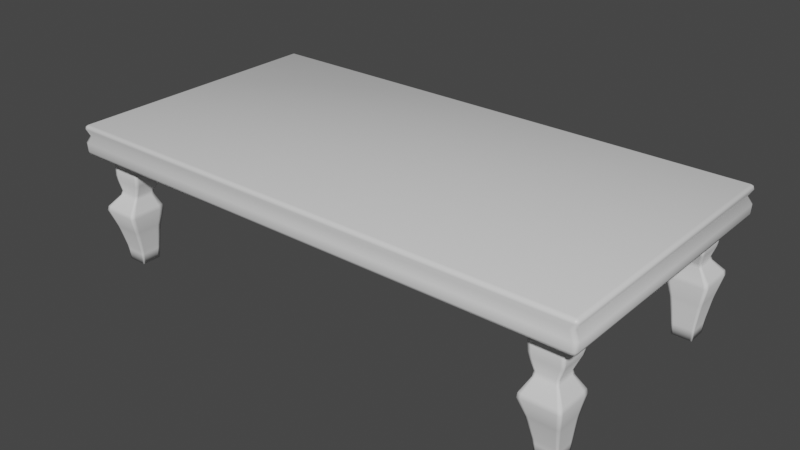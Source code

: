 # Source: stolikSmol.blend  (saved by Blender 2.91.10; exported with 4.5.12 LTS)
import bpy
from mathutils import Matrix  # noqa: F401  (used for matrix-valued properties, if any)

bpy.ops.wm.read_factory_settings(use_empty=True)
scene = bpy.context.scene
scene.name = 'Scene'

# ---- collections
col_collection = bpy.data.collections.new('Collection'); scene.collection.children.link(col_collection)

# ---- materials (node trees are filled in below, after node groups)
mat_material = bpy.data.materials.new('Material')
mat_material.alpha_threshold = 0.0
mat_material.use_transparent_shadow = False
mat_material.line_color = (0.0, 0.0, 0.0, 1.0)

# ---- material node trees
mat_material.use_nodes = True; mat_material.node_tree.nodes.clear()
_N = mat_material.node_tree.nodes; _L = mat_material.node_tree.links
n0 = _N.new('ShaderNodeOutputMaterial'); n0.name = 'Material Output'; n0.location = (300, 300)
n1 = _N.new('ShaderNodeBsdfPrincipled'); n1.name = 'Principled BSDF'; n1.location = (10, 300)
n1.distribution = 'GGX'
n1.subsurface_method = 'BURLEY'
n1.inputs[2].default_value = 0.4
n1.inputs[3].default_value = 1.45
n1.inputs[27].default_value = (0.0, 0.0, 0.0, 1.0)
n1.inputs[28].default_value = 1.0
_L.new(n1.outputs[0], n0.inputs[0])
n0.is_active_output = True

# ---- world
world_world = bpy.data.worlds.new('World'); scene.world = world_world
world_world.use_nodes = True; world_world.node_tree.nodes.clear()
_N = world_world.node_tree.nodes; _L = world_world.node_tree.links
n0 = _N.new('ShaderNodeOutputWorld'); n0.name = 'World Output'; n0.location = (300, 300)
n1 = _N.new('ShaderNodeBackground'); n1.name = 'Background'; n1.location = (10, 300)
n1.inputs[0].default_value = (0.05088, 0.05088, 0.05088, 1.0)
_L.new(n1.outputs[0], n0.inputs[0])
n0.is_active_output = True
world_world.color = (0.05088, 0.05088, 0.05088)
world_world.use_sun_shadow = False
world_world.sun_shadow_jitter_overblur = 0.0

# ---- meshes
me_cube = bpy.data.meshes.new('Cube')
me_cube.from_pydata([(1.893, -0.9773, 0.9527), (1.874, -0.9852, 0.9527), (-1.901, -0.9581, 0.9527), (-1.893, -0.9773, 0.9527), (-1.874, -0.9852, 0.9527), (1.874, 0.9852, 0.9527), (1.893, 0.9773, 0.9527), (1.901, 0.9581, 0.9527), (1.902, 1.0, 0.9994), (1.902, 0.9725, 1.027), (1.929, 0.9725, 0.9994), (1.902, 0.9919, 1.019), (1.917, 0.9884, 1.015), (1.921, 0.9725, 1.019), (1.921, 0.9919, 0.9994), (1.902, 0.9725, 0.8113), (1.902, 1.0, 0.8389), (1.929, 0.9725, 0.8389), (1.902, 0.9919, 0.8194), (1.917, 0.9884, 0.823), (1.921, 0.9919, 0.8389), (1.921, 0.9725, 0.8194), (1.929, -0.9725, 0.9994), (1.902, -0.9725, 1.027), (1.902, -1.0, 0.9994), (1.921, -0.9725, 1.019), (1.917, -0.9884, 1.015), (1.902, -0.9919, 1.019), (1.921, -0.9919, 0.9994), (1.929, -0.9725, 0.8389), (1.902, -1.0, 0.8389), (1.902, -0.9725, 0.8113), (1.921, -0.9919, 0.8389), (1.917, -0.9884, 0.823), (1.902, -0.9919, 0.8194), (1.921, -0.9725, 0.8194), (-1.902, 1.0, 0.9994), (-1.929, 0.9725, 0.9994), (-1.902, 0.9725, 1.027), (-1.921, 0.9919, 0.9994), (-1.917, 0.9884, 1.015), (-1.921, 0.9725, 1.019), (-1.902, 0.9919, 1.019), (-1.929, 0.9725, 0.8389), (-1.902, 1.0, 0.8389), (-1.902, 0.9725, 0.8113), (-1.921, 0.9919, 0.8389), (-1.917, 0.9884, 0.823), (-1.902, 0.9919, 0.8194), (-1.921, 0.9725, 0.8194), (-1.929, -0.9725, 0.9994), (-1.902, -1.0, 0.9994), (-1.902, -0.9725, 1.027), (-1.921, -0.9919, 0.9994), (-1.917, -0.9884, 1.015), (-1.902, -0.9919, 1.019), (-1.921, -0.9725, 1.019), (-1.902, -0.9725, 0.8113), (-1.902, -1.0, 0.8389), (-1.929, -0.9725, 0.8389), (-1.902, -0.9919, 0.8194), (-1.917, -0.9884, 0.823), (-1.921, -0.9919, 0.8389), (-1.921, -0.9725, 0.8194), (1.901, -0.9581, 0.9527), (-1.874, 0.9852, 0.9527), (-1.893, 0.9773, 0.9527), (-1.901, 0.9581, 0.9527), (1.924, 0.9932, 0.8997), (1.932, -0.9737, 0.8997), (-1.932, 0.9737, 0.8997), (-1.904, -1.001, 0.8997), (-1.924, 0.9932, 0.8997), (1.904, 1.001, 0.8997), (1.924, -0.9932, 0.8997), (1.932, 0.9737, 0.8997), (-1.924, -0.9932, 0.8997), (-1.932, -0.9737, 0.8997), (1.904, -1.001, 0.8997), (-1.904, 1.001, 0.8997)], [], [(45, 15, 31, 57), (2, 50, 37, 67), (79, 65, 5, 73), (1, 24, 51, 4), (9, 38, 52, 23), (7, 10, 22, 64), (8, 11, 12, 14), (9, 13, 12, 11), (10, 14, 12, 13), (15, 18, 19, 21), (16, 20, 19, 18), (17, 21, 19, 20), (22, 25, 26, 28), (23, 27, 26, 25), (24, 28, 26, 27), (29, 32, 33, 35), (30, 34, 33, 32), (31, 35, 33, 34), (36, 39, 40, 42), (37, 41, 40, 39), (38, 42, 40, 41), (43, 46, 47, 49), (44, 48, 47, 46), (45, 49, 47, 48), (50, 53, 54, 56), (51, 55, 54, 53), (52, 56, 54, 55), (57, 60, 61, 63), (58, 62, 61, 60), (59, 63, 61, 62), (45, 57, 63, 49), (49, 63, 59, 43), (15, 45, 48, 18), (18, 48, 44, 16), (75, 17, 20, 68), (68, 20, 16, 73), (4, 51, 53, 3), (3, 53, 50, 2), (78, 30, 32, 74), (74, 32, 29, 69), (79, 44, 46, 72), (72, 46, 43, 70), (23, 52, 55, 27), (27, 55, 51, 24), (9, 23, 25, 13), (13, 25, 22, 10), (57, 31, 34, 60), (60, 34, 30, 58), (52, 38, 41, 56), (56, 41, 37, 50), (38, 9, 11, 42), (42, 11, 8, 36), (31, 15, 21, 35), (35, 21, 17, 29), (65, 36, 8, 5), (39, 66, 67, 37), (36, 65, 66, 39), (28, 0, 64, 22), (24, 1, 0, 28), (76, 3, 2, 77), (71, 4, 3, 76), (14, 6, 5, 8), (10, 7, 6, 14), (75, 7, 64, 69), (78, 1, 4, 71), (77, 2, 67, 70), (59, 77, 70, 43), (30, 78, 71, 58), (17, 75, 69, 29), (58, 71, 76, 62), (62, 76, 77, 59), (66, 72, 70, 67), (65, 79, 72, 66), (0, 74, 69, 64), (1, 78, 74, 0), (6, 68, 73, 5), (7, 75, 68, 6), (44, 79, 73, 16)])
me_cube.polygons.foreach_set('use_smooth', [True] * 78)
_uv = me_cube.uv_layers.new(name='UVMap')
_uv.uv.foreach_set('vector', [0.7984, 0.8169, 0.0001673, 0.8169, 0.0001673, 0.4087, 0.7984, 0.4087, 0.8291, 0.988, 0.8161, 0.9863, 0.8128, 0.5879, 0.8251, 0.5865, 0.8375, 0.5795, 0.8251, 0.5761, 0.8322, 0.01336, 0.8447, 0.009035, 0.8968, 0.5636, 0.8852, 0.5662, 0.8918, 0.0001673, 0.902, 0.006075, 0.0001673, 0.0001673, 0.7984, 0.0001674, 0.7984, 0.4084, 0.0001673, 0.4084, 0.9012, 0.9719, 0.8905, 0.9749, 0.8847, 0.575, 0.8967, 0.5739, 0.8197, 0.01082, 0.8133, 0.01134, 0.8142, 0.006624, 0.8186, 0.005872, 0.8052, 0.009145, 0.8109, 0.002455, 0.8142, 0.006624, 0.8133, 0.01134, 0.8178, 0.0001684, 0.8186, 0.005872, 0.8142, 0.006624, 0.8109, 0.002455, 0.8708, 0.01037, 0.8632, 0.01217, 0.8624, 0.007538, 0.8658, 0.003868, 0.8568, 0.01161, 0.8581, 0.006407, 0.8624, 0.007538, 0.8632, 0.01217, 0.8598, 0.001086, 0.8658, 0.003868, 0.8624, 0.007538, 0.8581, 0.006407, 0.8847, 0.575, 0.8788, 0.5745, 0.8808, 0.5704, 0.8847, 0.5706, 0.8712, 0.5703, 0.8792, 0.5663, 0.8808, 0.5704, 0.8788, 0.5745, 0.8852, 0.5662, 0.8847, 0.5706, 0.8808, 0.5704, 0.8792, 0.5663, 0.9215, 0.5751, 0.9211, 0.5703, 0.9252, 0.5701, 0.9275, 0.5742, 0.9207, 0.5655, 0.9269, 0.5658, 0.9252, 0.5701, 0.9211, 0.5703, 0.9349, 0.5697, 0.9275, 0.5742, 0.9252, 0.5701, 0.9269, 0.5658, 0.8134, 0.5787, 0.8128, 0.5832, 0.8087, 0.5831, 0.8071, 0.5788, 0.8128, 0.5879, 0.8066, 0.5873, 0.8087, 0.5831, 0.8128, 0.5832, 0.7988, 0.5828, 0.8071, 0.5788, 0.8087, 0.5831, 0.8066, 0.5873, 0.8502, 0.5877, 0.8498, 0.5828, 0.8541, 0.5825, 0.8564, 0.5867, 0.8494, 0.5779, 0.8558, 0.5781, 0.8541, 0.5825, 0.8498, 0.5828, 0.864, 0.5821, 0.8564, 0.5867, 0.8541, 0.5825, 0.8558, 0.5781, 0.8161, 0.9863, 0.8151, 0.991, 0.8113, 0.9903, 0.8104, 0.9862, 0.8142, 0.9962, 0.8083, 0.9937, 0.8113, 0.9903, 0.8151, 0.991, 0.8041, 0.988, 0.8104, 0.9862, 0.8113, 0.9903, 0.8083, 0.9937, 0.8708, 0.9863, 0.8668, 0.9925, 0.8634, 0.9892, 0.8641, 0.9847, 0.8611, 0.9958, 0.8592, 0.9903, 0.8634, 0.9892, 0.8668, 0.9925, 0.8582, 0.985, 0.8641, 0.9847, 0.8634, 0.9892, 0.8592, 0.9903, 0.864, 0.5821, 0.8708, 0.9863, 0.8641, 0.9847, 0.8564, 0.5867, 0.8564, 0.5867, 0.8641, 0.9847, 0.8582, 0.985, 0.8502, 0.5877, 0.8708, 0.01037, 0.864, 0.5821, 0.8558, 0.5781, 0.8632, 0.01217, 0.8632, 0.01217, 0.8558, 0.5781, 0.8494, 0.5779, 0.8568, 0.01161, 0.845, 0.0001673, 0.8598, 0.001086, 0.8581, 0.006407, 0.8452, 0.00484, 0.8452, 0.00484, 0.8581, 0.006407, 0.8568, 0.01161, 0.8447, 0.009035, 0.8287, 0.9998, 0.8142, 0.9962, 0.8151, 0.991, 0.8289, 0.9941, 0.8289, 0.9941, 0.8151, 0.991, 0.8161, 0.9863, 0.8291, 0.988, 0.9091, 0.567, 0.9207, 0.5655, 0.9211, 0.5703, 0.9095, 0.5709, 0.9095, 0.5709, 0.9211, 0.5703, 0.9215, 0.5751, 0.9093, 0.5748, 0.8375, 0.5795, 0.8494, 0.5779, 0.8498, 0.5828, 0.8379, 0.5834, 0.8379, 0.5834, 0.8498, 0.5828, 0.8502, 0.5877, 0.8376, 0.5874, 0.8712, 0.5703, 0.8711, 0.0002627, 0.8814, 0.0002029, 0.8792, 0.5663, 0.8792, 0.5663, 0.8814, 0.0002029, 0.8918, 0.0001673, 0.8852, 0.5662, 0.8761, 0.9751, 0.8712, 0.5703, 0.8788, 0.5745, 0.8832, 0.975, 0.8832, 0.975, 0.8788, 0.5745, 0.8847, 0.575, 0.8905, 0.9749, 0.9419, 0.001577, 0.9349, 0.5697, 0.9269, 0.5658, 0.932, 0.001515, 0.932, 0.001515, 0.9269, 0.5658, 0.9207, 0.5655, 0.9217, 0.001455, 0.8041, 0.988, 0.7988, 0.5828, 0.8066, 0.5873, 0.8104, 0.9862, 0.8104, 0.9862, 0.8066, 0.5873, 0.8128, 0.5879, 0.8161, 0.9863, 0.7988, 0.5828, 0.8052, 0.009145, 0.8133, 0.01134, 0.8071, 0.5788, 0.8071, 0.5788, 0.8133, 0.01134, 0.8197, 0.01082, 0.8134, 0.5787, 0.9349, 0.5697, 0.9419, 0.9744, 0.9346, 0.9745, 0.9275, 0.5742, 0.9275, 0.5742, 0.9346, 0.9745, 0.9274, 0.9747, 0.9215, 0.5751, 0.8251, 0.5761, 0.8134, 0.5787, 0.8197, 0.01082, 0.8322, 0.01336, 0.8128, 0.5832, 0.825, 0.5811, 0.8251, 0.5865, 0.8128, 0.5879, 0.8134, 0.5787, 0.8251, 0.5761, 0.825, 0.5811, 0.8128, 0.5832, 0.8847, 0.5706, 0.8967, 0.5686, 0.8967, 0.5739, 0.8847, 0.575, 0.8852, 0.5662, 0.8968, 0.5636, 0.8967, 0.5686, 0.8847, 0.5706, 0.8451, 0.9919, 0.8289, 0.9941, 0.8291, 0.988, 0.8444, 0.9872, 0.845, 0.997, 0.8287, 0.9998, 0.8289, 0.9941, 0.8451, 0.9919, 0.8186, 0.005872, 0.8318, 0.008178, 0.8322, 0.01336, 0.8197, 0.01082, 0.8178, 0.0001684, 0.8318, 0.002724, 0.8318, 0.008178, 0.8186, 0.005872, 0.9145, 0.9751, 0.9012, 0.9719, 0.8967, 0.5739, 0.9093, 0.5748, 0.9091, 0.567, 0.8968, 0.5636, 0.902, 0.006075, 0.9115, 0.0009589, 0.8444, 0.9872, 0.8291, 0.988, 0.8251, 0.5865, 0.8376, 0.5874, 0.8582, 0.985, 0.8444, 0.9872, 0.8376, 0.5874, 0.8502, 0.5877, 0.9207, 0.5655, 0.9091, 0.567, 0.9115, 0.0009589, 0.9217, 0.001455, 0.9274, 0.9747, 0.9145, 0.9751, 0.9093, 0.5748, 0.9215, 0.5751, 0.8611, 0.9958, 0.845, 0.997, 0.8451, 0.9919, 0.8592, 0.9903, 0.8592, 0.9903, 0.8451, 0.9919, 0.8444, 0.9872, 0.8582, 0.985, 0.825, 0.5811, 0.8379, 0.5834, 0.8376, 0.5874, 0.8251, 0.5865, 0.8251, 0.5761, 0.8375, 0.5795, 0.8379, 0.5834, 0.825, 0.5811, 0.8967, 0.5686, 0.9095, 0.5709, 0.9093, 0.5748, 0.8967, 0.5739, 0.8968, 0.5636, 0.9091, 0.567, 0.9095, 0.5709, 0.8967, 0.5686, 0.8318, 0.008178, 0.8452, 0.00484, 0.8447, 0.009035, 0.8322, 0.01336, 0.8318, 0.002724, 0.845, 0.0001673, 0.8452, 0.00484, 0.8318, 0.008178, 0.8494, 0.5779, 0.8375, 0.5795, 0.8447, 0.009035, 0.8568, 0.01161])
me_cube.materials.append(mat_material)
me_cube.use_remesh_preserve_volume = False
me_cube.use_remesh_preserve_attributes = False
me_cube.use_mirror_vertex_groups = False
me_cube.update()
me_cube_001 = bpy.data.meshes.new('Cube.001')
me_cube_001.from_pydata([(1.569, 0.6593, 0.8781), (1.569, 0.879, 0.8781), (1.789, 0.6593, 0.8781), (1.789, 0.879, 0.8781), (1.644, 0.7094, -0.001854), (1.644, 0.8512, -0.001854), (1.786, 0.7094, -0.001854), (1.786, 0.8512, -0.001854), (1.59, 0.6686, 0.6197), (1.583, 0.6594, 0.6518), (1.583, 0.8789, 0.6518), (1.59, 0.8767, 0.6196), (1.803, 0.6594, 0.6518), (1.798, 0.6686, 0.6197), (1.803, 0.8789, 0.6518), (1.798, 0.8767, 0.6196), (1.577, 0.6822, 0.4003), (1.58, 0.6861, 0.4304), (1.58, 0.9455, 0.4304), (1.577, 0.9518, 0.4003), (1.839, 0.6861, 0.4304), (1.846, 0.6822, 0.4003), (1.839, 0.9456, 0.4303), (1.846, 0.9518, 0.4003), (1.638, 0.7029, 0.07712), (1.634, 0.7011, 0.1102), (1.634, 0.8635, 0.1102), (1.638, 0.8578, 0.07712), (1.796, 0.7011, 0.1102), (1.792, 0.7029, 0.07712), (1.796, 0.8635, 0.1102), (1.792, 0.8578, 0.07712), (1.813, 0.6982, 0.2387), (1.819, 0.6961, 0.2713), (1.819, 0.9071, 0.2713), (1.813, 0.8972, 0.2387), (1.614, 0.8972, 0.2387), (1.608, 0.9071, 0.2713), (1.608, 0.6961, 0.2713), (1.614, 0.6982, 0.2387), (1.776, 0.7189, 0.5119), (1.77, 0.7153, 0.5412), (1.77, 0.8658, 0.5413), (1.775, 0.8755, 0.512), (1.619, 0.7189, 0.5119), (1.62, 0.7153, 0.5412), (1.62, 0.8658, 0.5413), (1.619, 0.8755, 0.512), (1.77, 0.879, 0.8781), (1.77, 0.6593, 0.8781), (1.774, 0.8512, -0.001854), (1.774, 0.7094, -0.001854), (1.781, 0.8767, 0.6196), (1.784, 0.8789, 0.6518), (1.781, 0.6686, 0.6197), (1.784, 0.6594, 0.6518), (1.823, 0.9518, 0.4003), (1.817, 0.9456, 0.4303), (1.823, 0.6822, 0.4003), (1.817, 0.6861, 0.4304), (1.779, 0.8578, 0.07712), (1.782, 0.8635, 0.1102), (1.779, 0.7029, 0.07712), (1.782, 0.7011, 0.1102), (1.796, 0.8972, 0.2387), (1.801, 0.9071, 0.2713), (1.796, 0.6982, 0.2387), (1.801, 0.6961, 0.2713), (1.762, 0.8755, 0.512), (1.757, 0.8658, 0.5413), (1.762, 0.7189, 0.5119), (1.757, 0.7153, 0.5412), (1.569, 0.8546, 0.8781), (1.789, 0.8546, 0.8781), (1.644, 0.8355, -0.001854), (1.786, 0.8355, -0.001854), (1.59, 0.8536, 0.6197), (1.583, 0.8545, 0.6518), (1.798, 0.8536, 0.6196), (1.803, 0.8545, 0.6518), (1.577, 0.9219, 0.4003), (1.58, 0.9167, 0.4304), (1.846, 0.9219, 0.4003), (1.839, 0.9167, 0.4303), (1.638, 0.8406, 0.07712), (1.634, 0.8454, 0.1102), (1.792, 0.8406, 0.07712), (1.796, 0.8454, 0.1102), (1.614, 0.8751, 0.2387), (1.608, 0.8837, 0.2713), (1.813, 0.8751, 0.2387), (1.819, 0.8837, 0.2713), (1.619, 0.8581, 0.5119), (1.62, 0.8491, 0.5413), (1.775, 0.8581, 0.512), (1.77, 0.8491, 0.5413), (1.774, 0.8355, -0.001854), (1.77, 0.8546, 0.8781), (1.589, 0.6593, 0.8781), (1.657, 0.8512, -0.001854), (1.609, 0.8767, 0.6196), (1.603, 0.6594, 0.6518), (1.601, 0.9518, 0.4003), (1.603, 0.6861, 0.4304), (1.652, 0.8578, 0.07712), (1.648, 0.7011, 0.1102), (1.632, 0.8972, 0.2387), (1.627, 0.6961, 0.2713), (1.633, 0.8755, 0.512), (1.633, 0.7153, 0.5412), (1.589, 0.879, 0.8781), (1.657, 0.7094, -0.001854), (1.603, 0.8789, 0.6518), (1.609, 0.6686, 0.6197), (1.603, 0.9455, 0.4304), (1.601, 0.6822, 0.4003), (1.648, 0.8635, 0.1102), (1.652, 0.7029, 0.07712), (1.627, 0.9071, 0.2713), (1.632, 0.6982, 0.2387), (1.633, 0.8658, 0.5413), (1.633, 0.7189, 0.5119), (1.657, 0.8355, -0.001854), (1.589, 0.8546, 0.8781), (1.789, 0.6873, 0.8781), (1.644, 0.7275, -0.001854), (1.59, 0.6952, 0.6197), (1.803, 0.6874, 0.6518), (1.577, 0.7167, 0.4003), (1.839, 0.7192, 0.4304), (1.638, 0.7226, 0.07712), (1.796, 0.7218, 0.1102), (1.614, 0.7236, 0.2387), (1.819, 0.723, 0.2713), (1.619, 0.7389, 0.5119), (1.77, 0.7345, 0.5412), (1.774, 0.7275, -0.001854), (1.77, 0.6873, 0.8781), (1.569, 0.6873, 0.8781), (1.786, 0.7275, -0.001854), (1.583, 0.6874, 0.6518), (1.798, 0.6952, 0.6197), (1.58, 0.7192, 0.4304), (1.846, 0.7167, 0.4003), (1.634, 0.7218, 0.1102), (1.792, 0.7226, 0.07712), (1.608, 0.723, 0.2713), (1.813, 0.7236, 0.2387), (1.62, 0.7345, 0.5412), (1.776, 0.7389, 0.5119), (1.657, 0.7275, -0.001854), (1.589, 0.6873, 0.8781), (-1.569, 0.6593, 0.8781), (-1.569, 0.879, 0.8781), (-1.789, 0.6593, 0.8781), (-1.789, 0.879, 0.8781), (-1.644, 0.7094, -0.001854), (-1.644, 0.8512, -0.001854), (-1.786, 0.7094, -0.001854), (-1.786, 0.8512, -0.001854), (-1.59, 0.6686, 0.6197), (-1.583, 0.6594, 0.6518), (-1.583, 0.8789, 0.6518), (-1.59, 0.8767, 0.6196), (-1.803, 0.6594, 0.6518), (-1.798, 0.6686, 0.6197), (-1.803, 0.8789, 0.6518), (-1.798, 0.8767, 0.6196), (-1.577, 0.6822, 0.4003), (-1.58, 0.6861, 0.4304), (-1.58, 0.9455, 0.4304), (-1.577, 0.9518, 0.4003), (-1.839, 0.6861, 0.4304), (-1.846, 0.6822, 0.4003), (-1.839, 0.9456, 0.4303), (-1.846, 0.9518, 0.4003), (-1.638, 0.7029, 0.07712), (-1.634, 0.7011, 0.1102), (-1.634, 0.8635, 0.1102), (-1.638, 0.8578, 0.07712), (-1.796, 0.7011, 0.1102), (-1.792, 0.7029, 0.07712), (-1.796, 0.8635, 0.1102), (-1.792, 0.8578, 0.07712), (-1.813, 0.6982, 0.2387), (-1.819, 0.6961, 0.2713), (-1.819, 0.9071, 0.2713), (-1.813, 0.8972, 0.2387), (-1.614, 0.8972, 0.2387), (-1.608, 0.9071, 0.2713), (-1.608, 0.6961, 0.2713), (-1.614, 0.6982, 0.2387), (-1.776, 0.7189, 0.5119), (-1.77, 0.7153, 0.5412), (-1.77, 0.8658, 0.5413), (-1.775, 0.8755, 0.512), (-1.619, 0.7189, 0.5119), (-1.62, 0.7153, 0.5412), (-1.62, 0.8658, 0.5413), (-1.619, 0.8755, 0.512), (-1.77, 0.879, 0.8781), (-1.77, 0.6593, 0.8781), (-1.774, 0.8512, -0.001854), (-1.774, 0.7094, -0.001854), (-1.781, 0.8767, 0.6196), (-1.784, 0.8789, 0.6518), (-1.781, 0.6686, 0.6197), (-1.784, 0.6594, 0.6518), (-1.823, 0.9518, 0.4003), (-1.817, 0.9456, 0.4303), (-1.823, 0.6822, 0.4003), (-1.817, 0.6861, 0.4304), (-1.779, 0.8578, 0.07712), (-1.782, 0.8635, 0.1102), (-1.779, 0.7029, 0.07712), (-1.782, 0.7011, 0.1102), (-1.796, 0.8972, 0.2387), (-1.801, 0.9071, 0.2713), (-1.796, 0.6982, 0.2387), (-1.801, 0.6961, 0.2713), (-1.762, 0.8755, 0.512), (-1.757, 0.8658, 0.5413), (-1.762, 0.7189, 0.5119), (-1.757, 0.7153, 0.5412), (-1.569, 0.8546, 0.8781), (-1.789, 0.8546, 0.8781), (-1.644, 0.8355, -0.001854), (-1.786, 0.8355, -0.001854), (-1.59, 0.8536, 0.6197), (-1.583, 0.8545, 0.6518), (-1.798, 0.8536, 0.6196), (-1.803, 0.8545, 0.6518), (-1.577, 0.9219, 0.4003), (-1.58, 0.9167, 0.4304), (-1.846, 0.9219, 0.4003), (-1.839, 0.9167, 0.4303), (-1.638, 0.8406, 0.07712), (-1.634, 0.8454, 0.1102), (-1.792, 0.8406, 0.07712), (-1.796, 0.8454, 0.1102), (-1.614, 0.8751, 0.2387), (-1.608, 0.8837, 0.2713), (-1.813, 0.8751, 0.2387), (-1.819, 0.8837, 0.2713), (-1.619, 0.8581, 0.5119), (-1.62, 0.8491, 0.5413), (-1.775, 0.8581, 0.512), (-1.77, 0.8491, 0.5413), (-1.774, 0.8355, -0.001854), (-1.77, 0.8546, 0.8781), (-1.589, 0.6593, 0.8781), (-1.657, 0.8512, -0.001854), (-1.609, 0.8767, 0.6196), (-1.603, 0.6594, 0.6518), (-1.601, 0.9518, 0.4003), (-1.603, 0.6861, 0.4304), (-1.652, 0.8578, 0.07712), (-1.648, 0.7011, 0.1102), (-1.632, 0.8972, 0.2387), (-1.627, 0.6961, 0.2713), (-1.633, 0.8755, 0.512), (-1.633, 0.7153, 0.5412), (-1.589, 0.879, 0.8781), (-1.657, 0.7094, -0.001854), (-1.603, 0.8789, 0.6518), (-1.609, 0.6686, 0.6197), (-1.603, 0.9455, 0.4304), (-1.601, 0.6822, 0.4003), (-1.648, 0.8635, 0.1102), (-1.652, 0.7029, 0.07712), (-1.627, 0.9071, 0.2713), (-1.632, 0.6982, 0.2387), (-1.633, 0.8658, 0.5413), (-1.633, 0.7189, 0.5119), (-1.657, 0.8355, -0.001854), (-1.589, 0.8546, 0.8781), (-1.789, 0.6873, 0.8781), (-1.644, 0.7275, -0.001854), (-1.59, 0.6952, 0.6197), (-1.803, 0.6874, 0.6518), (-1.577, 0.7167, 0.4003), (-1.839, 0.7192, 0.4304), (-1.638, 0.7226, 0.07712), (-1.796, 0.7218, 0.1102), (-1.614, 0.7236, 0.2387), (-1.819, 0.723, 0.2713), (-1.619, 0.7389, 0.5119), (-1.77, 0.7345, 0.5412), (-1.774, 0.7275, -0.001854), (-1.77, 0.6873, 0.8781), (-1.569, 0.6873, 0.8781), (-1.786, 0.7275, -0.001854), (-1.583, 0.6874, 0.6518), (-1.798, 0.6952, 0.6197), (-1.58, 0.7192, 0.4304), (-1.846, 0.7167, 0.4003), (-1.634, 0.7218, 0.1102), (-1.792, 0.7226, 0.07712), (-1.608, 0.723, 0.2713), (-1.813, 0.7236, 0.2387), (-1.62, 0.7345, 0.5412), (-1.776, 0.7389, 0.5119), (-1.657, 0.7275, -0.001854), (-1.589, 0.6873, 0.8781), (1.569, -0.6593, 0.8781), (1.569, -0.879, 0.8781), (1.789, -0.6593, 0.8781), (1.789, -0.879, 0.8781), (1.644, -0.7094, -0.001854), (1.644, -0.8512, -0.001854), (1.786, -0.7094, -0.001854), (1.786, -0.8512, -0.001854), (1.59, -0.6686, 0.6197), (1.583, -0.6594, 0.6518), (1.583, -0.8789, 0.6518), (1.59, -0.8767, 0.6196), (1.803, -0.6594, 0.6518), (1.798, -0.6686, 0.6197), (1.803, -0.8789, 0.6518), (1.798, -0.8767, 0.6196), (1.577, -0.6822, 0.4003), (1.58, -0.6861, 0.4304), (1.58, -0.9455, 0.4304), (1.577, -0.9518, 0.4003), (1.839, -0.6861, 0.4304), (1.846, -0.6822, 0.4003), (1.839, -0.9456, 0.4303), (1.846, -0.9518, 0.4003), (1.638, -0.7029, 0.07712), (1.634, -0.7011, 0.1102), (1.634, -0.8635, 0.1102), (1.638, -0.8578, 0.07712), (1.796, -0.7011, 0.1102), (1.792, -0.7029, 0.07712), (1.796, -0.8635, 0.1102), (1.792, -0.8578, 0.07712), (1.813, -0.6982, 0.2387), (1.819, -0.6961, 0.2713), (1.819, -0.9071, 0.2713), (1.813, -0.8972, 0.2387), (1.614, -0.8972, 0.2387), (1.608, -0.9071, 0.2713), (1.608, -0.6961, 0.2713), (1.614, -0.6982, 0.2387), (1.776, -0.7189, 0.5119), (1.77, -0.7153, 0.5412), (1.77, -0.8658, 0.5413), (1.775, -0.8755, 0.512), (1.619, -0.7189, 0.5119), (1.62, -0.7153, 0.5412), (1.62, -0.8658, 0.5413), (1.619, -0.8755, 0.512), (1.77, -0.879, 0.8781), (1.77, -0.6593, 0.8781), (1.774, -0.8512, -0.001854), (1.774, -0.7094, -0.001854), (1.781, -0.8767, 0.6196), (1.784, -0.8789, 0.6518), (1.781, -0.6686, 0.6197), (1.784, -0.6594, 0.6518), (1.823, -0.9518, 0.4003), (1.817, -0.9456, 0.4303), (1.823, -0.6822, 0.4003), (1.817, -0.6861, 0.4304), (1.779, -0.8578, 0.07712), (1.782, -0.8635, 0.1102), (1.779, -0.7029, 0.07712), (1.782, -0.7011, 0.1102), (1.796, -0.8972, 0.2387), (1.801, -0.9071, 0.2713), (1.796, -0.6982, 0.2387), (1.801, -0.6961, 0.2713), (1.762, -0.8755, 0.512), (1.757, -0.8658, 0.5413), (1.762, -0.7189, 0.5119), (1.757, -0.7153, 0.5412), (1.569, -0.8546, 0.8781), (1.789, -0.8546, 0.8781), (1.644, -0.8355, -0.001854), (1.786, -0.8355, -0.001854), (1.59, -0.8536, 0.6197), (1.583, -0.8545, 0.6518), (1.798, -0.8536, 0.6196), (1.803, -0.8545, 0.6518), (1.577, -0.9219, 0.4003), (1.58, -0.9167, 0.4304), (1.846, -0.9219, 0.4003), (1.839, -0.9167, 0.4303), (1.638, -0.8406, 0.07712), (1.634, -0.8454, 0.1102), (1.792, -0.8406, 0.07712), (1.796, -0.8454, 0.1102), (1.614, -0.8751, 0.2387), (1.608, -0.8837, 0.2713), (1.813, -0.8751, 0.2387), (1.819, -0.8837, 0.2713), (1.619, -0.8581, 0.5119), (1.62, -0.8491, 0.5413), (1.775, -0.8581, 0.512), (1.77, -0.8491, 0.5413), (1.774, -0.8355, -0.001854), (1.77, -0.8546, 0.8781), (1.589, -0.6593, 0.8781), (1.657, -0.8512, -0.001854), (1.609, -0.8767, 0.6196), (1.603, -0.6594, 0.6518), (1.601, -0.9518, 0.4003), (1.603, -0.6861, 0.4304), (1.652, -0.8578, 0.07712), (1.648, -0.7011, 0.1102), (1.632, -0.8972, 0.2387), (1.627, -0.6961, 0.2713), (1.633, -0.8755, 0.512), (1.633, -0.7153, 0.5412), (1.589, -0.879, 0.8781), (1.657, -0.7094, -0.001854), (1.603, -0.8789, 0.6518), (1.609, -0.6686, 0.6197), (1.603, -0.9455, 0.4304), (1.601, -0.6822, 0.4003), (1.648, -0.8635, 0.1102), (1.652, -0.7029, 0.07712), (1.627, -0.9071, 0.2713), (1.632, -0.6982, 0.2387), (1.633, -0.8658, 0.5413), (1.633, -0.7189, 0.5119), (1.657, -0.8355, -0.001854), (1.589, -0.8546, 0.8781), (1.789, -0.6873, 0.8781), (1.644, -0.7275, -0.001854), (1.59, -0.6952, 0.6197), (1.803, -0.6874, 0.6518), (1.577, -0.7167, 0.4003), (1.839, -0.7192, 0.4304), (1.638, -0.7226, 0.07712), (1.796, -0.7218, 0.1102), (1.614, -0.7236, 0.2387), (1.819, -0.723, 0.2713), (1.619, -0.7389, 0.5119), (1.77, -0.7345, 0.5412), (1.774, -0.7275, -0.001854), (1.77, -0.6873, 0.8781), (1.569, -0.6873, 0.8781), (1.786, -0.7275, -0.001854), (1.583, -0.6874, 0.6518), (1.798, -0.6952, 0.6197), (1.58, -0.7192, 0.4304), (1.846, -0.7167, 0.4003), (1.634, -0.7218, 0.1102), (1.792, -0.7226, 0.07712), (1.608, -0.723, 0.2713), (1.813, -0.7236, 0.2387), (1.62, -0.7345, 0.5412), (1.776, -0.7389, 0.5119), (1.657, -0.7275, -0.001854), (1.589, -0.6873, 0.8781), (-1.569, -0.6593, 0.8781), (-1.569, -0.879, 0.8781), (-1.789, -0.6593, 0.8781), (-1.789, -0.879, 0.8781), (-1.644, -0.7094, -0.001854), (-1.644, -0.8512, -0.001854), (-1.786, -0.7094, -0.001854), (-1.786, -0.8512, -0.001854), (-1.59, -0.6686, 0.6197), (-1.583, -0.6594, 0.6518), (-1.583, -0.8789, 0.6518), (-1.59, -0.8767, 0.6196), (-1.803, -0.6594, 0.6518), (-1.798, -0.6686, 0.6197), (-1.803, -0.8789, 0.6518), (-1.798, -0.8767, 0.6196), (-1.577, -0.6822, 0.4003), (-1.58, -0.6861, 0.4304), (-1.58, -0.9455, 0.4304), (-1.577, -0.9518, 0.4003), (-1.839, -0.6861, 0.4304), (-1.846, -0.6822, 0.4003), (-1.839, -0.9456, 0.4303), (-1.846, -0.9518, 0.4003), (-1.638, -0.7029, 0.07712), (-1.634, -0.7011, 0.1102), (-1.634, -0.8635, 0.1102), (-1.638, -0.8578, 0.07712), (-1.796, -0.7011, 0.1102), (-1.792, -0.7029, 0.07712), (-1.796, -0.8635, 0.1102), (-1.792, -0.8578, 0.07712), (-1.813, -0.6982, 0.2387), (-1.819, -0.6961, 0.2713), (-1.819, -0.9071, 0.2713), (-1.813, -0.8972, 0.2387), (-1.614, -0.8972, 0.2387), (-1.608, -0.9071, 0.2713), (-1.608, -0.6961, 0.2713), (-1.614, -0.6982, 0.2387), (-1.776, -0.7189, 0.5119), (-1.77, -0.7153, 0.5412), (-1.77, -0.8658, 0.5413), (-1.775, -0.8755, 0.512), (-1.619, -0.7189, 0.5119), (-1.62, -0.7153, 0.5412), (-1.62, -0.8658, 0.5413), (-1.619, -0.8755, 0.512), (-1.77, -0.879, 0.8781), (-1.77, -0.6593, 0.8781), (-1.774, -0.8512, -0.001854), (-1.774, -0.7094, -0.001854), (-1.781, -0.8767, 0.6196), (-1.784, -0.8789, 0.6518), (-1.781, -0.6686, 0.6197), (-1.784, -0.6594, 0.6518), (-1.823, -0.9518, 0.4003), (-1.817, -0.9456, 0.4303), (-1.823, -0.6822, 0.4003), (-1.817, -0.6861, 0.4304), (-1.779, -0.8578, 0.07712), (-1.782, -0.8635, 0.1102), (-1.779, -0.7029, 0.07712), (-1.782, -0.7011, 0.1102), (-1.796, -0.8972, 0.2387), (-1.801, -0.9071, 0.2713), (-1.796, -0.6982, 0.2387), (-1.801, -0.6961, 0.2713), (-1.762, -0.8755, 0.512), (-1.757, -0.8658, 0.5413), (-1.762, -0.7189, 0.5119), (-1.757, -0.7153, 0.5412), (-1.569, -0.8546, 0.8781), (-1.789, -0.8546, 0.8781), (-1.644, -0.8355, -0.001854), (-1.786, -0.8355, -0.001854), (-1.59, -0.8536, 0.6197), (-1.583, -0.8545, 0.6518), (-1.798, -0.8536, 0.6196), (-1.803, -0.8545, 0.6518), (-1.577, -0.9219, 0.4003), (-1.58, -0.9167, 0.4304), (-1.846, -0.9219, 0.4003), (-1.839, -0.9167, 0.4303), (-1.638, -0.8406, 0.07712), (-1.634, -0.8454, 0.1102), (-1.792, -0.8406, 0.07712), (-1.796, -0.8454, 0.1102), (-1.614, -0.8751, 0.2387), (-1.608, -0.8837, 0.2713), (-1.813, -0.8751, 0.2387), (-1.819, -0.8837, 0.2713), (-1.619, -0.8581, 0.5119), (-1.62, -0.8491, 0.5413), (-1.775, -0.8581, 0.512), (-1.77, -0.8491, 0.5413), (-1.774, -0.8355, -0.001854), (-1.77, -0.8546, 0.8781), (-1.589, -0.6593, 0.8781), (-1.657, -0.8512, -0.001854), (-1.609, -0.8767, 0.6196), (-1.603, -0.6594, 0.6518), (-1.601, -0.9518, 0.4003), (-1.603, -0.6861, 0.4304), (-1.652, -0.8578, 0.07712), (-1.648, -0.7011, 0.1102), (-1.632, -0.8972, 0.2387), (-1.627, -0.6961, 0.2713), (-1.633, -0.8755, 0.512), (-1.633, -0.7153, 0.5412), (-1.589, -0.879, 0.8781), (-1.657, -0.7094, -0.001854), (-1.603, -0.8789, 0.6518), (-1.609, -0.6686, 0.6197), (-1.603, -0.9455, 0.4304), (-1.601, -0.6822, 0.4003), (-1.648, -0.8635, 0.1102), (-1.652, -0.7029, 0.07712), (-1.627, -0.9071, 0.2713), (-1.632, -0.6982, 0.2387), (-1.633, -0.8658, 0.5413), (-1.633, -0.7189, 0.5119), (-1.657, -0.8355, -0.001854), (-1.589, -0.8546, 0.8781), (-1.789, -0.6873, 0.8781), (-1.644, -0.7275, -0.001854), (-1.59, -0.6952, 0.6197), (-1.803, -0.6874, 0.6518), (-1.577, -0.7167, 0.4003), (-1.839, -0.7192, 0.4304), (-1.638, -0.7226, 0.07712), (-1.796, -0.7218, 0.1102), (-1.614, -0.7236, 0.2387), (-1.819, -0.723, 0.2713), (-1.619, -0.7389, 0.5119), (-1.77, -0.7345, 0.5412), (-1.774, -0.7275, -0.001854), (-1.77, -0.6873, 0.8781), (-1.569, -0.6873, 0.8781), (-1.786, -0.7275, -0.001854), (-1.583, -0.6874, 0.6518), (-1.798, -0.6952, 0.6197), (-1.58, -0.7192, 0.4304), (-1.846, -0.7167, 0.4003), (-1.634, -0.7218, 0.1102), (-1.792, -0.7226, 0.07712), (-1.608, -0.723, 0.2713), (-1.813, -0.7236, 0.2387), (-1.62, -0.7345, 0.5412), (-1.776, -0.7389, 0.5119), (-1.657, -0.7275, -0.001854), (-1.589, -0.6873, 0.8781)], [], [(101, 98, 0, 9), (52, 15, 42, 69), (80, 19, 37, 89), (113, 8, 45, 109), (84, 27, 5, 74), (151, 138, 0, 98), (92, 47, 18, 81), (143, 21, 33, 133), (115, 16, 38, 107), (88, 36, 26, 85), (60, 31, 7, 50), (117, 24, 4, 111), (145, 29, 6, 139), (136, 139, 6, 51), (64, 35, 30, 61), (147, 32, 28, 131), (119, 39, 25, 105), (68, 43, 22, 57), (56, 23, 34, 65), (121, 44, 17, 103), (149, 40, 20, 129), (77, 72, 1, 10), (141, 13, 41, 135), (53, 48, 3, 14), (127, 124, 2, 12), (126, 8, 9, 140), (100, 11, 10, 112), (78, 15, 14, 79), (54, 13, 12, 55), (128, 16, 17, 142), (102, 19, 18, 114), (82, 23, 22, 83), (58, 21, 20, 59), (130, 24, 25, 144), (104, 27, 26, 116), (86, 31, 30, 87), (62, 29, 28, 63), (106, 36, 37, 118), (66, 32, 33, 67), (132, 39, 38, 146), (90, 35, 34, 91), (134, 44, 45, 148), (108, 47, 46, 120), (70, 40, 41, 71), (94, 43, 42, 95), (76, 11, 46, 93), (121, 70, 71, 109), (43, 68, 69, 42), (119, 66, 67, 107), (35, 64, 65, 34), (117, 62, 63, 105), (31, 60, 61, 30), (115, 58, 59, 103), (23, 56, 57, 22), (113, 54, 55, 101), (15, 52, 53, 14), (112, 110, 48, 53), (40, 70, 59, 20), (102, 56, 65, 118), (108, 68, 57, 114), (32, 66, 63, 28), (106, 64, 61, 116), (150, 136, 51, 111), (29, 62, 51, 6), (104, 60, 50, 99), (21, 58, 67, 33), (124, 137, 49, 2), (13, 54, 71, 41), (100, 52, 69, 120), (12, 2, 49, 55), (3, 48, 97, 73), (99, 50, 96, 122), (126, 76, 93, 148), (149, 94, 95, 135), (47, 92, 93, 46), (147, 90, 91, 133), (36, 88, 89, 37), (145, 86, 87, 131), (27, 84, 85, 26), (143, 82, 83, 129), (19, 80, 81, 18), (141, 78, 79, 127), (11, 76, 77, 10), (14, 3, 73, 79), (15, 78, 95, 42), (140, 138, 72, 77), (43, 94, 83, 22), (35, 90, 87, 30), (50, 7, 75, 96), (31, 86, 75, 7), (132, 88, 85, 144), (23, 82, 91, 34), (134, 92, 81, 142), (110, 1, 72, 123), (130, 84, 74, 125), (128, 80, 89, 146), (48, 110, 123, 97), (5, 99, 122, 74), (11, 100, 120, 46), (27, 104, 99, 5), (125, 150, 111, 4), (36, 106, 116, 26), (47, 108, 114, 18), (19, 102, 118, 37), (10, 1, 110, 112), (8, 113, 101, 9), (16, 115, 103, 17), (24, 117, 105, 25), (39, 119, 107, 38), (44, 121, 109, 45), (68, 108, 120, 69), (64, 106, 118, 65), (60, 104, 116, 61), (56, 102, 114, 57), (52, 100, 112, 53), (70, 121, 103, 59), (66, 119, 105, 63), (62, 117, 111, 51), (58, 115, 107, 67), (137, 151, 98, 49), (54, 113, 109, 71), (55, 49, 98, 101), (97, 123, 151, 137), (74, 122, 150, 125), (16, 128, 146, 38), (24, 130, 125, 4), (44, 134, 142, 17), (39, 132, 144, 25), (9, 0, 138, 140), (13, 141, 127, 12), (21, 143, 129, 20), (29, 145, 131, 28), (32, 147, 133, 33), (40, 149, 135, 41), (8, 126, 148, 45), (73, 97, 137, 124), (122, 96, 136, 150), (92, 134, 148, 93), (88, 132, 146, 89), (84, 130, 144, 85), (80, 128, 142, 81), (76, 126, 140, 77), (79, 73, 124, 127), (78, 141, 135, 95), (94, 149, 129, 83), (90, 147, 131, 87), (96, 75, 139, 136), (86, 145, 139, 75), (82, 143, 133, 91), (123, 72, 138, 151), (253, 161, 152, 250), (204, 221, 194, 167), (232, 241, 189, 171), (265, 261, 197, 160), (236, 226, 157, 179), (303, 250, 152, 290), (244, 233, 170, 199), (295, 285, 185, 173), (267, 259, 190, 168), (240, 237, 178, 188), (212, 202, 159, 183), (269, 263, 156, 176), (297, 291, 158, 181), (288, 203, 158, 291), (216, 213, 182, 187), (299, 283, 180, 184), (271, 257, 177, 191), (220, 209, 174, 195), (208, 217, 186, 175), (273, 255, 169, 196), (301, 281, 172, 192), (229, 162, 153, 224), (293, 287, 193, 165), (205, 166, 155, 200), (279, 164, 154, 276), (278, 292, 161, 160), (252, 264, 162, 163), (230, 231, 166, 167), (206, 207, 164, 165), (280, 294, 169, 168), (254, 266, 170, 171), (234, 235, 174, 175), (210, 211, 172, 173), (282, 296, 177, 176), (256, 268, 178, 179), (238, 239, 182, 183), (214, 215, 180, 181), (258, 270, 189, 188), (218, 219, 185, 184), (284, 298, 190, 191), (242, 243, 186, 187), (286, 300, 197, 196), (260, 272, 198, 199), (222, 223, 193, 192), (246, 247, 194, 195), (228, 245, 198, 163), (273, 261, 223, 222), (195, 194, 221, 220), (271, 259, 219, 218), (187, 186, 217, 216), (269, 257, 215, 214), (183, 182, 213, 212), (267, 255, 211, 210), (175, 174, 209, 208), (265, 253, 207, 206), (167, 166, 205, 204), (264, 205, 200, 262), (192, 172, 211, 222), (254, 270, 217, 208), (260, 266, 209, 220), (184, 180, 215, 218), (258, 268, 213, 216), (302, 263, 203, 288), (181, 158, 203, 214), (256, 251, 202, 212), (173, 185, 219, 210), (276, 154, 201, 289), (165, 193, 223, 206), (252, 272, 221, 204), (164, 207, 201, 154), (155, 225, 249, 200), (251, 274, 248, 202), (278, 300, 245, 228), (301, 287, 247, 246), (199, 198, 245, 244), (299, 285, 243, 242), (188, 189, 241, 240), (297, 283, 239, 238), (179, 178, 237, 236), (295, 281, 235, 234), (171, 170, 233, 232), (293, 279, 231, 230), (163, 162, 229, 228), (166, 231, 225, 155), (167, 194, 247, 230), (292, 229, 224, 290), (195, 174, 235, 246), (187, 182, 239, 242), (202, 248, 227, 159), (183, 159, 227, 238), (284, 296, 237, 240), (175, 186, 243, 234), (286, 294, 233, 244), (262, 275, 224, 153), (282, 277, 226, 236), (280, 298, 241, 232), (200, 249, 275, 262), (157, 226, 274, 251), (163, 198, 272, 252), (179, 157, 251, 256), (277, 156, 263, 302), (188, 178, 268, 258), (199, 170, 266, 260), (171, 189, 270, 254), (162, 264, 262, 153), (160, 161, 253, 265), (168, 169, 255, 267), (176, 177, 257, 269), (191, 190, 259, 271), (196, 197, 261, 273), (220, 221, 272, 260), (216, 217, 270, 258), (212, 213, 268, 256), (208, 209, 266, 254), (204, 205, 264, 252), (222, 211, 255, 273), (218, 215, 257, 271), (214, 203, 263, 269), (210, 219, 259, 267), (289, 201, 250, 303), (206, 223, 261, 265), (207, 253, 250, 201), (249, 289, 303, 275), (226, 277, 302, 274), (168, 190, 298, 280), (176, 156, 277, 282), (196, 169, 294, 286), (191, 177, 296, 284), (161, 292, 290, 152), (165, 164, 279, 293), (173, 172, 281, 295), (181, 180, 283, 297), (184, 185, 285, 299), (192, 193, 287, 301), (160, 197, 300, 278), (225, 276, 289, 249), (274, 302, 288, 248), (244, 245, 300, 286), (240, 241, 298, 284), (236, 237, 296, 282), (232, 233, 294, 280), (228, 229, 292, 278), (231, 279, 276, 225), (230, 247, 287, 293), (246, 235, 281, 301), (242, 239, 283, 299), (248, 288, 291, 227), (238, 227, 291, 297), (234, 243, 285, 295), (275, 303, 290, 224), (405, 313, 304, 402), (356, 373, 346, 319), (384, 393, 341, 323), (417, 413, 349, 312), (388, 378, 309, 331), (455, 402, 304, 442), (396, 385, 322, 351), (447, 437, 337, 325), (419, 411, 342, 320), (392, 389, 330, 340), (364, 354, 311, 335), (421, 415, 308, 328), (449, 443, 310, 333), (440, 355, 310, 443), (368, 365, 334, 339), (451, 435, 332, 336), (423, 409, 329, 343), (372, 361, 326, 347), (360, 369, 338, 327), (425, 407, 321, 348), (453, 433, 324, 344), (381, 314, 305, 376), (445, 439, 345, 317), (357, 318, 307, 352), (431, 316, 306, 428), (430, 444, 313, 312), (404, 416, 314, 315), (382, 383, 318, 319), (358, 359, 316, 317), (432, 446, 321, 320), (406, 418, 322, 323), (386, 387, 326, 327), (362, 363, 324, 325), (434, 448, 329, 328), (408, 420, 330, 331), (390, 391, 334, 335), (366, 367, 332, 333), (410, 422, 341, 340), (370, 371, 337, 336), (436, 450, 342, 343), (394, 395, 338, 339), (438, 452, 349, 348), (412, 424, 350, 351), (374, 375, 345, 344), (398, 399, 346, 347), (380, 397, 350, 315), (425, 413, 375, 374), (347, 346, 373, 372), (423, 411, 371, 370), (339, 338, 369, 368), (421, 409, 367, 366), (335, 334, 365, 364), (419, 407, 363, 362), (327, 326, 361, 360), (417, 405, 359, 358), (319, 318, 357, 356), (416, 357, 352, 414), (344, 324, 363, 374), (406, 422, 369, 360), (412, 418, 361, 372), (336, 332, 367, 370), (410, 420, 365, 368), (454, 415, 355, 440), (333, 310, 355, 366), (408, 403, 354, 364), (325, 337, 371, 362), (428, 306, 353, 441), (317, 345, 375, 358), (404, 424, 373, 356), (316, 359, 353, 306), (307, 377, 401, 352), (403, 426, 400, 354), (430, 452, 397, 380), (453, 439, 399, 398), (351, 350, 397, 396), (451, 437, 395, 394), (340, 341, 393, 392), (449, 435, 391, 390), (331, 330, 389, 388), (447, 433, 387, 386), (323, 322, 385, 384), (445, 431, 383, 382), (315, 314, 381, 380), (318, 383, 377, 307), (319, 346, 399, 382), (444, 381, 376, 442), (347, 326, 387, 398), (339, 334, 391, 394), (354, 400, 379, 311), (335, 311, 379, 390), (436, 448, 389, 392), (327, 338, 395, 386), (438, 446, 385, 396), (414, 427, 376, 305), (434, 429, 378, 388), (432, 450, 393, 384), (352, 401, 427, 414), (309, 378, 426, 403), (315, 350, 424, 404), (331, 309, 403, 408), (429, 308, 415, 454), (340, 330, 420, 410), (351, 322, 418, 412), (323, 341, 422, 406), (314, 416, 414, 305), (312, 313, 405, 417), (320, 321, 407, 419), (328, 329, 409, 421), (343, 342, 411, 423), (348, 349, 413, 425), (372, 373, 424, 412), (368, 369, 422, 410), (364, 365, 420, 408), (360, 361, 418, 406), (356, 357, 416, 404), (374, 363, 407, 425), (370, 367, 409, 423), (366, 355, 415, 421), (362, 371, 411, 419), (441, 353, 402, 455), (358, 375, 413, 417), (359, 405, 402, 353), (401, 441, 455, 427), (378, 429, 454, 426), (320, 342, 450, 432), (328, 308, 429, 434), (348, 321, 446, 438), (343, 329, 448, 436), (313, 444, 442, 304), (317, 316, 431, 445), (325, 324, 433, 447), (333, 332, 435, 449), (336, 337, 437, 451), (344, 345, 439, 453), (312, 349, 452, 430), (377, 428, 441, 401), (426, 454, 440, 400), (396, 397, 452, 438), (392, 393, 450, 436), (388, 389, 448, 434), (384, 385, 446, 432), (380, 381, 444, 430), (383, 431, 428, 377), (382, 399, 439, 445), (398, 387, 433, 453), (394, 391, 435, 451), (400, 440, 443, 379), (390, 379, 443, 449), (386, 395, 437, 447), (427, 455, 442, 376), (557, 554, 456, 465), (508, 471, 498, 525), (536, 475, 493, 545), (569, 464, 501, 565), (540, 483, 461, 530), (607, 594, 456, 554), (548, 503, 474, 537), (599, 477, 489, 589), (571, 472, 494, 563), (544, 492, 482, 541), (516, 487, 463, 506), (573, 480, 460, 567), (601, 485, 462, 595), (592, 595, 462, 507), (520, 491, 486, 517), (603, 488, 484, 587), (575, 495, 481, 561), (524, 499, 478, 513), (512, 479, 490, 521), (577, 500, 473, 559), (605, 496, 476, 585), (533, 528, 457, 466), (597, 469, 497, 591), (509, 504, 459, 470), (583, 580, 458, 468), (582, 464, 465, 596), (556, 467, 466, 568), (534, 471, 470, 535), (510, 469, 468, 511), (584, 472, 473, 598), (558, 475, 474, 570), (538, 479, 478, 539), (514, 477, 476, 515), (586, 480, 481, 600), (560, 483, 482, 572), (542, 487, 486, 543), (518, 485, 484, 519), (562, 492, 493, 574), (522, 488, 489, 523), (588, 495, 494, 602), (546, 491, 490, 547), (590, 500, 501, 604), (564, 503, 502, 576), (526, 496, 497, 527), (550, 499, 498, 551), (532, 467, 502, 549), (577, 526, 527, 565), (499, 524, 525, 498), (575, 522, 523, 563), (491, 520, 521, 490), (573, 518, 519, 561), (487, 516, 517, 486), (571, 514, 515, 559), (479, 512, 513, 478), (569, 510, 511, 557), (471, 508, 509, 470), (568, 566, 504, 509), (496, 526, 515, 476), (558, 512, 521, 574), (564, 524, 513, 570), (488, 522, 519, 484), (562, 520, 517, 572), (606, 592, 507, 567), (485, 518, 507, 462), (560, 516, 506, 555), (477, 514, 523, 489), (580, 593, 505, 458), (469, 510, 527, 497), (556, 508, 525, 576), (468, 458, 505, 511), (459, 504, 553, 529), (555, 506, 552, 578), (582, 532, 549, 604), (605, 550, 551, 591), (503, 548, 549, 502), (603, 546, 547, 589), (492, 544, 545, 493), (601, 542, 543, 587), (483, 540, 541, 482), (599, 538, 539, 585), (475, 536, 537, 474), (597, 534, 535, 583), (467, 532, 533, 466), (470, 459, 529, 535), (471, 534, 551, 498), (596, 594, 528, 533), (499, 550, 539, 478), (491, 546, 543, 486), (506, 463, 531, 552), (487, 542, 531, 463), (588, 544, 541, 600), (479, 538, 547, 490), (590, 548, 537, 598), (566, 457, 528, 579), (586, 540, 530, 581), (584, 536, 545, 602), (504, 566, 579, 553), (461, 555, 578, 530), (467, 556, 576, 502), (483, 560, 555, 461), (581, 606, 567, 460), (492, 562, 572, 482), (503, 564, 570, 474), (475, 558, 574, 493), (466, 457, 566, 568), (464, 569, 557, 465), (472, 571, 559, 473), (480, 573, 561, 481), (495, 575, 563, 494), (500, 577, 565, 501), (524, 564, 576, 525), (520, 562, 574, 521), (516, 560, 572, 517), (512, 558, 570, 513), (508, 556, 568, 509), (526, 577, 559, 515), (522, 575, 561, 519), (518, 573, 567, 507), (514, 571, 563, 523), (593, 607, 554, 505), (510, 569, 565, 527), (511, 505, 554, 557), (553, 579, 607, 593), (530, 578, 606, 581), (472, 584, 602, 494), (480, 586, 581, 460), (500, 590, 598, 473), (495, 588, 600, 481), (465, 456, 594, 596), (469, 597, 583, 468), (477, 599, 585, 476), (485, 601, 587, 484), (488, 603, 589, 489), (496, 605, 591, 497), (464, 582, 604, 501), (529, 553, 593, 580), (578, 552, 592, 606), (548, 590, 604, 549), (544, 588, 602, 545), (540, 586, 600, 541), (536, 584, 598, 537), (532, 582, 596, 533), (535, 529, 580, 583), (534, 597, 591, 551), (550, 605, 585, 539), (546, 603, 587, 543), (552, 531, 595, 592), (542, 601, 595, 531), (538, 599, 589, 547), (579, 528, 594, 607)])
me_cube_001.polygons.foreach_set('use_smooth', [True] * 600)
_uv = me_cube_001.uv_layers.new(name='UVMap')
_uv.uv.foreach_set('vector', [0.2175, 0.04301, 0.01042, 0.0185, 0.01139, 0.0001136, 0.2191, 0.02467, 0.2278, 0.4138, 0.225, 0.3987, 0.3134, 0.4076, 0.3137, 0.4224, 0.4689, 0.5776, 0.4691, 0.5606, 0.5576, 0.5635, 0.5622, 0.5799, 0.2474, 0.05237, 0.2497, 0.03456, 0.3332, 0.07404, 0.3317, 0.08719, 0.7343, 0.567, 0.7303, 0.5515, 0.8034, 0.5406, 0.8068, 0.5547, 0.1743, 0.9754, 0.1917, 0.9754, 0.1917, 0.9999, 0.1743, 0.9999, 0.3504, 0.5879, 0.356, 0.572, 0.4541, 0.561, 0.4481, 0.5775, 0.4742, 0.276, 0.4763, 0.255, 0.5686, 0.2557, 0.5689, 0.2765, 0.4715, 0.0618, 0.4724, 0.03964, 0.5912, 0.0748, 0.5896, 0.09231, 0.5893, 0.5801, 0.5842, 0.563, 0.6992, 0.5551, 0.7038, 0.5705, 0.7228, 0.421, 0.7219, 0.4089, 0.7949, 0.4103, 0.7956, 0.4214, 0.7616, 0.1444, 0.7642, 0.1317, 0.8344, 0.1527, 0.8319, 0.1643, 0.7341, 0.2874, 0.7354, 0.2697, 0.8065, 0.2805, 0.8053, 0.2969, 0.2025, 0.8241, 0.1919, 0.8241, 0.1919, 0.8083, 0.2025, 0.8083, 0.5825, 0.4248, 0.5807, 0.4119, 0.6912, 0.4091, 0.6926, 0.421, 0.5949, 0.278, 0.5957, 0.257, 0.7061, 0.2662, 0.7048, 0.2843, 0.6182, 0.1008, 0.6206, 0.08431, 0.7349, 0.1222, 0.7324, 0.1356, 0.3455, 0.4211, 0.3502, 0.4098, 0.46, 0.4154, 0.4555, 0.4277, 0.4736, 0.4271, 0.4741, 0.4151, 0.5555, 0.4126, 0.5577, 0.4244, 0.3607, 0.08975, 0.3616, 0.076, 0.4449, 0.04159, 0.4446, 0.06332, 0.3505, 0.2606, 0.3538, 0.2374, 0.4583, 0.2537, 0.4529, 0.2752, 0.2044, 0.6139, 0.001593, 0.6286, 0.0001136, 0.6061, 0.2013, 0.5927, 0.2212, 0.2405, 0.216, 0.2193, 0.3159, 0.2336, 0.3185, 0.255, 0.1994, 0.4141, 0.002024, 0.4215, 0.002625, 0.4051, 0.1984, 0.3982, 0.193, 0.2384, 0.0009211, 0.2294, 0.00255, 0.2034, 0.1909, 0.2165, 0.2495, 0.7563, 0.2515, 0.7808, 0.2221, 0.7917, 0.22, 0.766, 0.2316, 0.5724, 0.2295, 0.5893, 0.2013, 0.5927, 0.2022, 0.5753, 0.2276, 0.3789, 0.225, 0.3987, 0.1984, 0.3982, 0.1993, 0.3779, 0.221, 0.2056, 0.216, 0.2193, 0.1909, 0.2165, 0.1931, 0.2014, 0.4634, 0.7314, 0.465, 0.7621, 0.4374, 0.7592, 0.4377, 0.7288, 0.4692, 0.547, 0.4691, 0.5606, 0.4541, 0.561, 0.4508, 0.5474, 0.4737, 0.3997, 0.4741, 0.4151, 0.46, 0.4154, 0.4545, 0.3992, 0.4761, 0.24, 0.4763, 0.255, 0.4583, 0.2537, 0.4536, 0.2391, 0.7601, 0.6737, 0.7644, 0.6915, 0.7347, 0.7003, 0.7302, 0.6816, 0.7298, 0.5384, 0.7303, 0.5515, 0.6992, 0.5551, 0.6995, 0.542, 0.7238, 0.3934, 0.7219, 0.4089, 0.6912, 0.4091, 0.6941, 0.3938, 0.7381, 0.2581, 0.7354, 0.2697, 0.7061, 0.2662, 0.7087, 0.2544, 0.5855, 0.5486, 0.5842, 0.563, 0.5576, 0.5635, 0.5601, 0.5503, 0.5985, 0.243, 0.5957, 0.257, 0.5686, 0.2557, 0.5714, 0.2421, 0.6126, 0.7071, 0.6171, 0.7301, 0.5869, 0.7372, 0.5835, 0.7127, 0.5842, 0.3953, 0.5807, 0.4119, 0.5555, 0.4126, 0.5594, 0.3972, 0.3531, 0.7083, 0.3533, 0.7273, 0.3258, 0.7317, 0.3248, 0.7135, 0.353, 0.5586, 0.356, 0.572, 0.3198, 0.576, 0.3206, 0.5604, 0.35, 0.224, 0.3538, 0.2374, 0.3159, 0.2336, 0.3185, 0.2189, 0.3447, 0.3943, 0.3502, 0.4098, 0.3134, 0.4076, 0.3132, 0.3879, 0.2341, 0.6094, 0.2295, 0.5893, 0.3198, 0.576, 0.3203, 0.5952, 0.3607, 0.08975, 0.35, 0.224, 0.3185, 0.2189, 0.3317, 0.08719, 0.3502, 0.4098, 0.3455, 0.4211, 0.3137, 0.4224, 0.3134, 0.4076, 0.6182, 0.1008, 0.5985, 0.243, 0.5714, 0.2421, 0.5896, 0.09231, 0.5807, 0.4119, 0.5825, 0.4248, 0.5577, 0.4244, 0.5555, 0.4126, 0.7616, 0.1444, 0.7381, 0.2581, 0.7087, 0.2544, 0.7324, 0.1356, 0.7219, 0.4089, 0.7228, 0.421, 0.6926, 0.421, 0.6912, 0.4091, 0.4715, 0.0618, 0.4761, 0.24, 0.4536, 0.2391, 0.4446, 0.06332, 0.4741, 0.4151, 0.4736, 0.4271, 0.4555, 0.4277, 0.46, 0.4154, 0.2474, 0.05237, 0.221, 0.2056, 0.1931, 0.2014, 0.2175, 0.04301, 0.225, 0.3987, 0.2278, 0.4138, 0.1994, 0.4141, 0.1984, 0.3982, 0.2022, 0.5753, 0.000166, 0.5876, 0.002024, 0.4215, 0.1994, 0.4141, 0.3538, 0.2374, 0.35, 0.224, 0.4536, 0.2391, 0.4583, 0.2537, 0.4692, 0.547, 0.4736, 0.4271, 0.5577, 0.4244, 0.5601, 0.5503, 0.353, 0.5586, 0.3455, 0.4211, 0.4555, 0.4277, 0.4508, 0.5474, 0.5957, 0.257, 0.5985, 0.243, 0.7087, 0.2544, 0.7061, 0.2662, 0.5855, 0.5486, 0.5825, 0.4248, 0.6926, 0.421, 0.6995, 0.542, 0.3043, 0.8241, 0.2025, 0.8241, 0.2025, 0.8083, 0.3043, 0.8083, 0.7354, 0.2697, 0.7381, 0.2581, 0.8092, 0.2697, 0.8065, 0.2805, 0.7298, 0.5384, 0.7228, 0.421, 0.7956, 0.4214, 0.8027, 0.5287, 0.4763, 0.255, 0.4761, 0.24, 0.5714, 0.2421, 0.5686, 0.2557, 0.0001137, 0.9754, 0.01649, 0.9754, 0.01649, 0.9999, 0.0001137, 0.9999, 0.216, 0.2193, 0.221, 0.2056, 0.3185, 0.2189, 0.3159, 0.2336, 0.2316, 0.5724, 0.2278, 0.4138, 0.3137, 0.4224, 0.3206, 0.5604, 0.1909, 0.2165, 0.00255, 0.2034, 0.002789, 0.1873, 0.1931, 0.2014, 0.0001136, 0.8083, 0.01649, 0.8083, 0.01649, 0.8296, 0.0001136, 0.8296, 0.3043, 0.9319, 0.2025, 0.9319, 0.2025, 0.9182, 0.3043, 0.9182, 0.2495, 0.7563, 0.2341, 0.6094, 0.3203, 0.5952, 0.3248, 0.7135, 0.3505, 0.2606, 0.3447, 0.3943, 0.3132, 0.3879, 0.3185, 0.255, 0.356, 0.572, 0.3504, 0.5879, 0.3203, 0.5952, 0.3198, 0.576, 0.5949, 0.278, 0.5842, 0.3953, 0.5594, 0.3972, 0.5689, 0.2765, 0.5842, 0.563, 0.5893, 0.5801, 0.5622, 0.5799, 0.5576, 0.5635, 0.7341, 0.2874, 0.7238, 0.3934, 0.6941, 0.3938, 0.7048, 0.2843, 0.7303, 0.5515, 0.7343, 0.567, 0.7038, 0.5705, 0.6992, 0.5551, 0.4742, 0.276, 0.4737, 0.3997, 0.4545, 0.3992, 0.4529, 0.2752, 0.4691, 0.5606, 0.4689, 0.5776, 0.4481, 0.5775, 0.4541, 0.561, 0.2212, 0.2405, 0.2276, 0.3789, 0.1993, 0.3779, 0.193, 0.2384, 0.2295, 0.5893, 0.2341, 0.6094, 0.2044, 0.6139, 0.2013, 0.5927, 0.1984, 0.3982, 0.002625, 0.4051, 0.002109, 0.3828, 0.1993, 0.3779, 0.225, 0.3987, 0.2276, 0.3789, 0.3132, 0.3879, 0.3134, 0.4076, 0.22, 0.766, 0.0126, 0.7824, 0.001593, 0.6286, 0.2044, 0.6139, 0.3502, 0.4098, 0.3447, 0.3943, 0.4545, 0.3992, 0.46, 0.4154, 0.5807, 0.4119, 0.5842, 0.3953, 0.6941, 0.3938, 0.6912, 0.4091, 0.2025, 0.9319, 0.1919, 0.9319, 0.1919, 0.9182, 0.2025, 0.9182, 0.7219, 0.4089, 0.7238, 0.3934, 0.7964, 0.3959, 0.7949, 0.4103, 0.6126, 0.7071, 0.5893, 0.5801, 0.7038, 0.5705, 0.7302, 0.6816, 0.4741, 0.4151, 0.4737, 0.3997, 0.5594, 0.3972, 0.5555, 0.4126, 0.3531, 0.7083, 0.3504, 0.5879, 0.4481, 0.5775, 0.4377, 0.7288, 0.1743, 0.8083, 0.1917, 0.8083, 0.1917, 0.8296, 0.1743, 0.8296, 0.7601, 0.6737, 0.7343, 0.567, 0.8068, 0.5547, 0.8305, 0.652, 0.4634, 0.7314, 0.4689, 0.5776, 0.5622, 0.5799, 0.5835, 0.7127, 0.01649, 0.8083, 0.1743, 0.8083, 0.1743, 0.8296, 0.01649, 0.8296, 0.3155, 0.9319, 0.3043, 0.9319, 0.3043, 0.9182, 0.3155, 0.9182, 0.2295, 0.5893, 0.2316, 0.5724, 0.3206, 0.5604, 0.3198, 0.576, 0.7303, 0.5515, 0.7298, 0.5384, 0.8027, 0.5287, 0.8034, 0.5406, 0.3155, 0.8241, 0.3043, 0.8241, 0.3043, 0.8083, 0.3155, 0.8083, 0.5842, 0.563, 0.5855, 0.5486, 0.6995, 0.542, 0.6992, 0.5551, 0.356, 0.572, 0.353, 0.5586, 0.4508, 0.5474, 0.4541, 0.561, 0.4691, 0.5606, 0.4692, 0.547, 0.5601, 0.5503, 0.5576, 0.5635, 0.2013, 0.5927, 0.0001136, 0.6061, 0.000166, 0.5876, 0.2022, 0.5753, 0.2497, 0.03456, 0.2474, 0.05237, 0.2175, 0.04301, 0.2191, 0.02467, 0.4724, 0.03964, 0.4715, 0.0618, 0.4446, 0.06332, 0.4449, 0.04159, 0.7642, 0.1317, 0.7616, 0.1444, 0.7324, 0.1356, 0.7349, 0.1222, 0.6206, 0.08431, 0.6182, 0.1008, 0.5896, 0.09231, 0.5912, 0.0748, 0.3616, 0.076, 0.3607, 0.08975, 0.3317, 0.08719, 0.3332, 0.07404, 0.3455, 0.4211, 0.353, 0.5586, 0.3206, 0.5604, 0.3137, 0.4224, 0.5825, 0.4248, 0.5855, 0.5486, 0.5601, 0.5503, 0.5577, 0.4244, 0.7228, 0.421, 0.7298, 0.5384, 0.6995, 0.542, 0.6926, 0.421, 0.4736, 0.4271, 0.4692, 0.547, 0.4508, 0.5474, 0.4555, 0.4277, 0.2278, 0.4138, 0.2316, 0.5724, 0.2022, 0.5753, 0.1994, 0.4141, 0.35, 0.224, 0.3607, 0.08975, 0.4446, 0.06332, 0.4536, 0.2391, 0.5985, 0.243, 0.6182, 0.1008, 0.7324, 0.1356, 0.7087, 0.2544, 0.7381, 0.2581, 0.7616, 0.1444, 0.8319, 0.1643, 0.8092, 0.2697, 0.4761, 0.24, 0.4715, 0.0618, 0.5896, 0.09231, 0.5714, 0.2421, 0.01649, 0.9754, 0.1743, 0.9754, 0.1743, 0.9999, 0.01649, 0.9999, 0.221, 0.2056, 0.2474, 0.05237, 0.3317, 0.08719, 0.3185, 0.2189, 0.1931, 0.2014, 0.002789, 0.1873, 0.01042, 0.0185, 0.2175, 0.04301, 0.01649, 0.8296, 0.1743, 0.8296, 0.1743, 0.9754, 0.01649, 0.9754, 0.3155, 0.9182, 0.3043, 0.9182, 0.3043, 0.8241, 0.3155, 0.8241, 0.465, 0.7621, 0.4634, 0.7314, 0.5835, 0.7127, 0.5869, 0.7372, 0.7644, 0.6915, 0.7601, 0.6737, 0.8305, 0.652, 0.8344, 0.6683, 0.3533, 0.7273, 0.3531, 0.7083, 0.4377, 0.7288, 0.4374, 0.7592, 0.6171, 0.7301, 0.6126, 0.7071, 0.7302, 0.6816, 0.7347, 0.7003, 0.2221, 0.7917, 0.01461, 0.8081, 0.0126, 0.7824, 0.22, 0.766, 0.216, 0.2193, 0.2212, 0.2405, 0.193, 0.2384, 0.1909, 0.2165, 0.4763, 0.255, 0.4742, 0.276, 0.4529, 0.2752, 0.4583, 0.2537, 0.7354, 0.2697, 0.7341, 0.2874, 0.7048, 0.2843, 0.7061, 0.2662, 0.5957, 0.257, 0.5949, 0.278, 0.5689, 0.2765, 0.5686, 0.2557, 0.3538, 0.2374, 0.3505, 0.2606, 0.3185, 0.255, 0.3159, 0.2336, 0.2515, 0.7808, 0.2495, 0.7563, 0.3248, 0.7135, 0.3258, 0.7317, 0.0001136, 0.8296, 0.01649, 0.8296, 0.01649, 0.9754, 0.0001137, 0.9754, 0.3043, 0.9182, 0.2025, 0.9182, 0.2025, 0.8241, 0.3043, 0.8241, 0.3504, 0.5879, 0.3531, 0.7083, 0.3248, 0.7135, 0.3203, 0.5952, 0.5893, 0.5801, 0.6126, 0.7071, 0.5835, 0.7127, 0.5622, 0.5799, 0.7343, 0.567, 0.7601, 0.6737, 0.7302, 0.6816, 0.7038, 0.5705, 0.4689, 0.5776, 0.4634, 0.7314, 0.4377, 0.7288, 0.4481, 0.5775, 0.2341, 0.6094, 0.2495, 0.7563, 0.22, 0.766, 0.2044, 0.6139, 0.1993, 0.3779, 0.002109, 0.3828, 0.0009211, 0.2294, 0.193, 0.2384, 0.2276, 0.3789, 0.2212, 0.2405, 0.3185, 0.255, 0.3132, 0.3879, 0.3447, 0.3943, 0.3505, 0.2606, 0.4529, 0.2752, 0.4545, 0.3992, 0.5842, 0.3953, 0.5949, 0.278, 0.7048, 0.2843, 0.6941, 0.3938, 0.2025, 0.9182, 0.1919, 0.9182, 0.1919, 0.8241, 0.2025, 0.8241, 0.7238, 0.3934, 0.7341, 0.2874, 0.8053, 0.2969, 0.7964, 0.3959, 0.4737, 0.3997, 0.4742, 0.276, 0.5689, 0.2765, 0.5594, 0.3972, 0.1743, 0.8296, 0.1917, 0.8296, 0.1917, 0.9754, 0.1743, 0.9754, 0.2175, 0.04301, 0.2191, 0.02467, 0.01139, 0.0001136, 0.01042, 0.0185, 0.2278, 0.4138, 0.3137, 0.4224, 0.3134, 0.4076, 0.225, 0.3987, 0.4689, 0.5776, 0.5622, 0.5799, 0.5576, 0.5635, 0.4691, 0.5606, 0.2474, 0.05237, 0.3317, 0.08719, 0.3332, 0.07404, 0.2497, 0.03456, 0.7343, 0.567, 0.8068, 0.5547, 0.8034, 0.5406, 0.7303, 0.5515, 0.1743, 0.9754, 0.1743, 0.9999, 0.1917, 0.9999, 0.1917, 0.9754, 0.3504, 0.5879, 0.4481, 0.5775, 0.4541, 0.561, 0.356, 0.572, 0.4742, 0.276, 0.5689, 0.2765, 0.5686, 0.2557, 0.4763, 0.255, 0.4715, 0.0618, 0.5896, 0.09231, 0.5912, 0.0748, 0.4724, 0.03964, 0.5893, 0.5801, 0.7038, 0.5705, 0.6992, 0.5551, 0.5842, 0.563, 0.7228, 0.421, 0.7956, 0.4214, 0.7949, 0.4103, 0.7219, 0.4089, 0.7616, 0.1444, 0.8319, 0.1643, 0.8344, 0.1527, 0.7642, 0.1317, 0.7341, 0.2874, 0.8053, 0.2969, 0.8065, 0.2805, 0.7354, 0.2697, 0.2025, 0.8241, 0.2025, 0.8083, 0.1919, 0.8083, 0.1919, 0.8241, 0.5825, 0.4248, 0.6926, 0.421, 0.6912, 0.4091, 0.5807, 0.4119, 0.5949, 0.278, 0.7048, 0.2843, 0.7061, 0.2662, 0.5957, 0.257, 0.6182, 0.1008, 0.7324, 0.1356, 0.7349, 0.1222, 0.6206, 0.08431, 0.3455, 0.4211, 0.4555, 0.4277, 0.46, 0.4154, 0.3502, 0.4098, 0.4736, 0.4271, 0.5577, 0.4244, 0.5555, 0.4126, 0.4741, 0.4151, 0.3607, 0.08975, 0.4446, 0.06332, 0.4449, 0.04159, 0.3616, 0.076, 0.3505, 0.2606, 0.4529, 0.2752, 0.4583, 0.2537, 0.3538, 0.2374, 0.2044, 0.6139, 0.2013, 0.5927, 0.0001136, 0.6061, 0.001593, 0.6286, 0.2212, 0.2405, 0.3185, 0.255, 0.3159, 0.2336, 0.216, 0.2193, 0.1994, 0.4141, 0.1984, 0.3982, 0.002625, 0.4051, 0.002024, 0.4215, 0.193, 0.2384, 0.1909, 0.2165, 0.00255, 0.2034, 0.0009211, 0.2294, 0.2495, 0.7563, 0.22, 0.766, 0.2221, 0.7917, 0.2515, 0.7808, 0.2316, 0.5724, 0.2022, 0.5753, 0.2013, 0.5927, 0.2295, 0.5893, 0.2276, 0.3789, 0.1993, 0.3779, 0.1984, 0.3982, 0.225, 0.3987, 0.221, 0.2056, 0.1931, 0.2014, 0.1909, 0.2165, 0.216, 0.2193, 0.4634, 0.7314, 0.4377, 0.7288, 0.4374, 0.7592, 0.465, 0.7621, 0.4692, 0.547, 0.4508, 0.5474, 0.4541, 0.561, 0.4691, 0.5606, 0.4737, 0.3997, 0.4545, 0.3992, 0.46, 0.4154, 0.4741, 0.4151, 0.4761, 0.24, 0.4536, 0.2391, 0.4583, 0.2537, 0.4763, 0.255, 0.7601, 0.6737, 0.7302, 0.6816, 0.7347, 0.7003, 0.7644, 0.6915, 0.7298, 0.5384, 0.6995, 0.542, 0.6992, 0.5551, 0.7303, 0.5515, 0.7238, 0.3934, 0.6941, 0.3938, 0.6912, 0.4091, 0.7219, 0.4089, 0.7381, 0.2581, 0.7087, 0.2544, 0.7061, 0.2662, 0.7354, 0.2697, 0.5855, 0.5486, 0.5601, 0.5503, 0.5576, 0.5635, 0.5842, 0.563, 0.5985, 0.243, 0.5714, 0.2421, 0.5686, 0.2557, 0.5957, 0.257, 0.6126, 0.7071, 0.5835, 0.7127, 0.5869, 0.7372, 0.6171, 0.7301, 0.5842, 0.3953, 0.5594, 0.3972, 0.5555, 0.4126, 0.5807, 0.4119, 0.3531, 0.7083, 0.3248, 0.7135, 0.3258, 0.7317, 0.3533, 0.7273, 0.353, 0.5586, 0.3206, 0.5604, 0.3198, 0.576, 0.356, 0.572, 0.35, 0.224, 0.3185, 0.2189, 0.3159, 0.2336, 0.3538, 0.2374, 0.3447, 0.3943, 0.3132, 0.3879, 0.3134, 0.4076, 0.3502, 0.4098, 0.2341, 0.6094, 0.3203, 0.5952, 0.3198, 0.576, 0.2295, 0.5893, 0.3607, 0.08975, 0.3317, 0.08719, 0.3185, 0.2189, 0.35, 0.224, 0.3502, 0.4098, 0.3134, 0.4076, 0.3137, 0.4224, 0.3455, 0.4211, 0.6182, 0.1008, 0.5896, 0.09231, 0.5714, 0.2421, 0.5985, 0.243, 0.5807, 0.4119, 0.5555, 0.4126, 0.5577, 0.4244, 0.5825, 0.4248, 0.7616, 0.1444, 0.7324, 0.1356, 0.7087, 0.2544, 0.7381, 0.2581, 0.7219, 0.4089, 0.6912, 0.4091, 0.6926, 0.421, 0.7228, 0.421, 0.4715, 0.0618, 0.4446, 0.06332, 0.4536, 0.2391, 0.4761, 0.24, 0.4741, 0.4151, 0.46, 0.4154, 0.4555, 0.4277, 0.4736, 0.4271, 0.2474, 0.05237, 0.2175, 0.04301, 0.1931, 0.2014, 0.221, 0.2056, 0.225, 0.3987, 0.1984, 0.3982, 0.1994, 0.4141, 0.2278, 0.4138, 0.2022, 0.5753, 0.1994, 0.4141, 0.002024, 0.4215, 0.000166, 0.5876, 0.3538, 0.2374, 0.4583, 0.2537, 0.4536, 0.2391, 0.35, 0.224, 0.4692, 0.547, 0.5601, 0.5503, 0.5577, 0.4244, 0.4736, 0.4271, 0.353, 0.5586, 0.4508, 0.5474, 0.4555, 0.4277, 0.3455, 0.4211, 0.5957, 0.257, 0.7061, 0.2662, 0.7087, 0.2544, 0.5985, 0.243, 0.5855, 0.5486, 0.6995, 0.542, 0.6926, 0.421, 0.5825, 0.4248, 0.3043, 0.8241, 0.3043, 0.8083, 0.2025, 0.8083, 0.2025, 0.8241, 0.7354, 0.2697, 0.8065, 0.2805, 0.8092, 0.2697, 0.7381, 0.2581, 0.7298, 0.5384, 0.8027, 0.5287, 0.7956, 0.4214, 0.7228, 0.421, 0.4763, 0.255, 0.5686, 0.2557, 0.5714, 0.2421, 0.4761, 0.24, 0.0001137, 0.9754, 0.0001137, 0.9999, 0.01649, 0.9999, 0.01649, 0.9754, 0.216, 0.2193, 0.3159, 0.2336, 0.3185, 0.2189, 0.221, 0.2056, 0.2316, 0.5724, 0.3206, 0.5604, 0.3137, 0.4224, 0.2278, 0.4138, 0.1909, 0.2165, 0.1931, 0.2014, 0.002789, 0.1873, 0.00255, 0.2034, 0.0001136, 0.8083, 0.0001136, 0.8296, 0.01649, 0.8296, 0.01649, 0.8083, 0.3043, 0.9319, 0.3043, 0.9182, 0.2025, 0.9182, 0.2025, 0.9319, 0.2495, 0.7563, 0.3248, 0.7135, 0.3203, 0.5952, 0.2341, 0.6094, 0.3505, 0.2606, 0.3185, 0.255, 0.3132, 0.3879, 0.3447, 0.3943, 0.356, 0.572, 0.3198, 0.576, 0.3203, 0.5952, 0.3504, 0.5879, 0.5949, 0.278, 0.5689, 0.2765, 0.5594, 0.3972, 0.5842, 0.3953, 0.5842, 0.563, 0.5576, 0.5635, 0.5622, 0.5799, 0.5893, 0.5801, 0.7341, 0.2874, 0.7048, 0.2843, 0.6941, 0.3938, 0.7238, 0.3934, 0.7303, 0.5515, 0.6992, 0.5551, 0.7038, 0.5705, 0.7343, 0.567, 0.4742, 0.276, 0.4529, 0.2752, 0.4545, 0.3992, 0.4737, 0.3997, 0.4691, 0.5606, 0.4541, 0.561, 0.4481, 0.5775, 0.4689, 0.5776, 0.2212, 0.2405, 0.193, 0.2384, 0.1993, 0.3779, 0.2276, 0.3789, 0.2295, 0.5893, 0.2013, 0.5927, 0.2044, 0.6139, 0.2341, 0.6094, 0.1984, 0.3982, 0.1993, 0.3779, 0.002109, 0.3828, 0.002625, 0.4051, 0.225, 0.3987, 0.3134, 0.4076, 0.3132, 0.3879, 0.2276, 0.3789, 0.22, 0.766, 0.2044, 0.6139, 0.001593, 0.6286, 0.0126, 0.7824, 0.3502, 0.4098, 0.46, 0.4154, 0.4545, 0.3992, 0.3447, 0.3943, 0.5807, 0.4119, 0.6912, 0.4091, 0.6941, 0.3938, 0.5842, 0.3953, 0.2025, 0.9319, 0.2025, 0.9182, 0.1919, 0.9182, 0.1919, 0.9319, 0.7219, 0.4089, 0.7949, 0.4103, 0.7964, 0.3959, 0.7238, 0.3934, 0.6126, 0.7071, 0.7302, 0.6816, 0.7038, 0.5705, 0.5893, 0.5801, 0.4741, 0.4151, 0.5555, 0.4126, 0.5594, 0.3972, 0.4737, 0.3997, 0.3531, 0.7083, 0.4377, 0.7288, 0.4481, 0.5775, 0.3504, 0.5879, 0.1743, 0.8083, 0.1743, 0.8296, 0.1917, 0.8296, 0.1917, 0.8083, 0.7601, 0.6737, 0.8305, 0.652, 0.8068, 0.5547, 0.7343, 0.567, 0.4634, 0.7314, 0.5835, 0.7127, 0.5622, 0.5799, 0.4689, 0.5776, 0.01649, 0.8083, 0.01649, 0.8296, 0.1743, 0.8296, 0.1743, 0.8083, 0.3155, 0.9319, 0.3155, 0.9182, 0.3043, 0.9182, 0.3043, 0.9319, 0.2295, 0.5893, 0.3198, 0.576, 0.3206, 0.5604, 0.2316, 0.5724, 0.7303, 0.5515, 0.8034, 0.5406, 0.8027, 0.5287, 0.7298, 0.5384, 0.3155, 0.8241, 0.3155, 0.8083, 0.3043, 0.8083, 0.3043, 0.8241, 0.5842, 0.563, 0.6992, 0.5551, 0.6995, 0.542, 0.5855, 0.5486, 0.356, 0.572, 0.4541, 0.561, 0.4508, 0.5474, 0.353, 0.5586, 0.4691, 0.5606, 0.5576, 0.5635, 0.5601, 0.5503, 0.4692, 0.547, 0.2013, 0.5927, 0.2022, 0.5753, 0.000166, 0.5876, 0.0001136, 0.6061, 0.2497, 0.03456, 0.2191, 0.02467, 0.2175, 0.04301, 0.2474, 0.05237, 0.4724, 0.03964, 0.4449, 0.04159, 0.4446, 0.06332, 0.4715, 0.0618, 0.7642, 0.1317, 0.7349, 0.1222, 0.7324, 0.1356, 0.7616, 0.1444, 0.6206, 0.08431, 0.5912, 0.0748, 0.5896, 0.09231, 0.6182, 0.1008, 0.3616, 0.076, 0.3332, 0.07404, 0.3317, 0.08719, 0.3607, 0.08975, 0.3455, 0.4211, 0.3137, 0.4224, 0.3206, 0.5604, 0.353, 0.5586, 0.5825, 0.4248, 0.5577, 0.4244, 0.5601, 0.5503, 0.5855, 0.5486, 0.7228, 0.421, 0.6926, 0.421, 0.6995, 0.542, 0.7298, 0.5384, 0.4736, 0.4271, 0.4555, 0.4277, 0.4508, 0.5474, 0.4692, 0.547, 0.2278, 0.4138, 0.1994, 0.4141, 0.2022, 0.5753, 0.2316, 0.5724, 0.35, 0.224, 0.4536, 0.2391, 0.4446, 0.06332, 0.3607, 0.08975, 0.5985, 0.243, 0.7087, 0.2544, 0.7324, 0.1356, 0.6182, 0.1008, 0.7381, 0.2581, 0.8092, 0.2697, 0.8319, 0.1643, 0.7616, 0.1444, 0.4761, 0.24, 0.5714, 0.2421, 0.5896, 0.09231, 0.4715, 0.0618, 0.01649, 0.9754, 0.01649, 0.9999, 0.1743, 0.9999, 0.1743, 0.9754, 0.221, 0.2056, 0.3185, 0.2189, 0.3317, 0.08719, 0.2474, 0.05237, 0.1931, 0.2014, 0.2175, 0.04301, 0.01042, 0.0185, 0.002789, 0.1873, 0.01649, 0.8296, 0.01649, 0.9754, 0.1743, 0.9754, 0.1743, 0.8296, 0.3155, 0.9182, 0.3155, 0.8241, 0.3043, 0.8241, 0.3043, 0.9182, 0.465, 0.7621, 0.5869, 0.7372, 0.5835, 0.7127, 0.4634, 0.7314, 0.7644, 0.6915, 0.8344, 0.6683, 0.8305, 0.652, 0.7601, 0.6737, 0.3533, 0.7273, 0.4374, 0.7592, 0.4377, 0.7288, 0.3531, 0.7083, 0.6171, 0.7301, 0.7347, 0.7003, 0.7302, 0.6816, 0.6126, 0.7071, 0.2221, 0.7917, 0.22, 0.766, 0.0126, 0.7824, 0.01461, 0.8081, 0.216, 0.2193, 0.1909, 0.2165, 0.193, 0.2384, 0.2212, 0.2405, 0.4763, 0.255, 0.4583, 0.2537, 0.4529, 0.2752, 0.4742, 0.276, 0.7354, 0.2697, 0.7061, 0.2662, 0.7048, 0.2843, 0.7341, 0.2874, 0.5957, 0.257, 0.5686, 0.2557, 0.5689, 0.2765, 0.5949, 0.278, 0.3538, 0.2374, 0.3159, 0.2336, 0.3185, 0.255, 0.3505, 0.2606, 0.2515, 0.7808, 0.3258, 0.7317, 0.3248, 0.7135, 0.2495, 0.7563, 0.0001136, 0.8296, 0.0001137, 0.9754, 0.01649, 0.9754, 0.01649, 0.8296, 0.3043, 0.9182, 0.3043, 0.8241, 0.2025, 0.8241, 0.2025, 0.9182, 0.3504, 0.5879, 0.3203, 0.5952, 0.3248, 0.7135, 0.3531, 0.7083, 0.5893, 0.5801, 0.5622, 0.5799, 0.5835, 0.7127, 0.6126, 0.7071, 0.7343, 0.567, 0.7038, 0.5705, 0.7302, 0.6816, 0.7601, 0.6737, 0.4689, 0.5776, 0.4481, 0.5775, 0.4377, 0.7288, 0.4634, 0.7314, 0.2341, 0.6094, 0.2044, 0.6139, 0.22, 0.766, 0.2495, 0.7563, 0.1993, 0.3779, 0.193, 0.2384, 0.0009211, 0.2294, 0.002109, 0.3828, 0.2276, 0.3789, 0.3132, 0.3879, 0.3185, 0.255, 0.2212, 0.2405, 0.3447, 0.3943, 0.4545, 0.3992, 0.4529, 0.2752, 0.3505, 0.2606, 0.5842, 0.3953, 0.6941, 0.3938, 0.7048, 0.2843, 0.5949, 0.278, 0.2025, 0.9182, 0.2025, 0.8241, 0.1919, 0.8241, 0.1919, 0.9182, 0.7238, 0.3934, 0.7964, 0.3959, 0.8053, 0.2969, 0.7341, 0.2874, 0.4737, 0.3997, 0.5594, 0.3972, 0.5689, 0.2765, 0.4742, 0.276, 0.1743, 0.8296, 0.1743, 0.9754, 0.1917, 0.9754, 0.1917, 0.8296, 0.2175, 0.04301, 0.2191, 0.02467, 0.01139, 0.0001136, 0.01042, 0.0185, 0.2278, 0.4138, 0.3137, 0.4224, 0.3134, 0.4076, 0.225, 0.3987, 0.4689, 0.5776, 0.5622, 0.5799, 0.5576, 0.5635, 0.4691, 0.5606, 0.2474, 0.05237, 0.3317, 0.08719, 0.3332, 0.07404, 0.2497, 0.03456, 0.7343, 0.567, 0.8068, 0.5547, 0.8034, 0.5406, 0.7303, 0.5515, 0.1743, 0.9754, 0.1743, 0.9999, 0.1917, 0.9999, 0.1917, 0.9754, 0.3504, 0.5879, 0.4481, 0.5775, 0.4541, 0.561, 0.356, 0.572, 0.4742, 0.276, 0.5689, 0.2765, 0.5686, 0.2557, 0.4763, 0.255, 0.4715, 0.0618, 0.5896, 0.09231, 0.5912, 0.0748, 0.4724, 0.03964, 0.5893, 0.5801, 0.7038, 0.5705, 0.6992, 0.5551, 0.5842, 0.563, 0.7228, 0.421, 0.7956, 0.4214, 0.7949, 0.4103, 0.7219, 0.4089, 0.7616, 0.1444, 0.8319, 0.1643, 0.8344, 0.1527, 0.7642, 0.1317, 0.7341, 0.2874, 0.8053, 0.2969, 0.8065, 0.2805, 0.7354, 0.2697, 0.2025, 0.8241, 0.2025, 0.8083, 0.1919, 0.8083, 0.1919, 0.8241, 0.5825, 0.4248, 0.6926, 0.421, 0.6912, 0.4091, 0.5807, 0.4119, 0.5949, 0.278, 0.7048, 0.2843, 0.7061, 0.2662, 0.5957, 0.257, 0.6182, 0.1008, 0.7324, 0.1356, 0.7349, 0.1222, 0.6206, 0.08431, 0.3455, 0.4211, 0.4555, 0.4277, 0.46, 0.4154, 0.3502, 0.4098, 0.4736, 0.4271, 0.5577, 0.4244, 0.5555, 0.4126, 0.4741, 0.4151, 0.3607, 0.08975, 0.4446, 0.06332, 0.4449, 0.04159, 0.3616, 0.076, 0.3505, 0.2606, 0.4529, 0.2752, 0.4583, 0.2537, 0.3538, 0.2374, 0.2044, 0.6139, 0.2013, 0.5927, 0.0001136, 0.6061, 0.001593, 0.6286, 0.2212, 0.2405, 0.3185, 0.255, 0.3159, 0.2336, 0.216, 0.2193, 0.1994, 0.4141, 0.1984, 0.3982, 0.002625, 0.4051, 0.002024, 0.4215, 0.193, 0.2384, 0.1909, 0.2165, 0.00255, 0.2034, 0.0009211, 0.2294, 0.2495, 0.7563, 0.22, 0.766, 0.2221, 0.7917, 0.2515, 0.7808, 0.2316, 0.5724, 0.2022, 0.5753, 0.2013, 0.5927, 0.2295, 0.5893, 0.2276, 0.3789, 0.1993, 0.3779, 0.1984, 0.3982, 0.225, 0.3987, 0.221, 0.2056, 0.1931, 0.2014, 0.1909, 0.2165, 0.216, 0.2193, 0.4634, 0.7314, 0.4377, 0.7288, 0.4374, 0.7592, 0.465, 0.7621, 0.4692, 0.547, 0.4508, 0.5474, 0.4541, 0.561, 0.4691, 0.5606, 0.4737, 0.3997, 0.4545, 0.3992, 0.46, 0.4154, 0.4741, 0.4151, 0.4761, 0.24, 0.4536, 0.2391, 0.4583, 0.2537, 0.4763, 0.255, 0.7601, 0.6737, 0.7302, 0.6816, 0.7347, 0.7003, 0.7644, 0.6915, 0.7298, 0.5384, 0.6995, 0.542, 0.6992, 0.5551, 0.7303, 0.5515, 0.7238, 0.3934, 0.6941, 0.3938, 0.6912, 0.4091, 0.7219, 0.4089, 0.7381, 0.2581, 0.7087, 0.2544, 0.7061, 0.2662, 0.7354, 0.2697, 0.5855, 0.5486, 0.5601, 0.5503, 0.5576, 0.5635, 0.5842, 0.563, 0.5985, 0.243, 0.5714, 0.2421, 0.5686, 0.2557, 0.5957, 0.257, 0.6126, 0.7071, 0.5835, 0.7127, 0.5869, 0.7372, 0.6171, 0.7301, 0.5842, 0.3953, 0.5594, 0.3972, 0.5555, 0.4126, 0.5807, 0.4119, 0.3531, 0.7083, 0.3248, 0.7135, 0.3258, 0.7317, 0.3533, 0.7273, 0.353, 0.5586, 0.3206, 0.5604, 0.3198, 0.576, 0.356, 0.572, 0.35, 0.224, 0.3185, 0.2189, 0.3159, 0.2336, 0.3538, 0.2374, 0.3447, 0.3943, 0.3132, 0.3879, 0.3134, 0.4076, 0.3502, 0.4098, 0.2341, 0.6094, 0.3203, 0.5952, 0.3198, 0.576, 0.2295, 0.5893, 0.3607, 0.08975, 0.3317, 0.08719, 0.3185, 0.2189, 0.35, 0.224, 0.3502, 0.4098, 0.3134, 0.4076, 0.3137, 0.4224, 0.3455, 0.4211, 0.6182, 0.1008, 0.5896, 0.09231, 0.5714, 0.2421, 0.5985, 0.243, 0.5807, 0.4119, 0.5555, 0.4126, 0.5577, 0.4244, 0.5825, 0.4248, 0.7616, 0.1444, 0.7324, 0.1356, 0.7087, 0.2544, 0.7381, 0.2581, 0.7219, 0.4089, 0.6912, 0.4091, 0.6926, 0.421, 0.7228, 0.421, 0.4715, 0.0618, 0.4446, 0.06332, 0.4536, 0.2391, 0.4761, 0.24, 0.4741, 0.4151, 0.46, 0.4154, 0.4555, 0.4277, 0.4736, 0.4271, 0.2474, 0.05237, 0.2175, 0.04301, 0.1931, 0.2014, 0.221, 0.2056, 0.225, 0.3987, 0.1984, 0.3982, 0.1994, 0.4141, 0.2278, 0.4138, 0.2022, 0.5753, 0.1994, 0.4141, 0.002024, 0.4215, 0.000166, 0.5876, 0.3538, 0.2374, 0.4583, 0.2537, 0.4536, 0.2391, 0.35, 0.224, 0.4692, 0.547, 0.5601, 0.5503, 0.5577, 0.4244, 0.4736, 0.4271, 0.353, 0.5586, 0.4508, 0.5474, 0.4555, 0.4277, 0.3455, 0.4211, 0.5957, 0.257, 0.7061, 0.2662, 0.7087, 0.2544, 0.5985, 0.243, 0.5855, 0.5486, 0.6995, 0.542, 0.6926, 0.421, 0.5825, 0.4248, 0.3043, 0.8241, 0.3043, 0.8083, 0.2025, 0.8083, 0.2025, 0.8241, 0.7354, 0.2697, 0.8065, 0.2805, 0.8092, 0.2697, 0.7381, 0.2581, 0.7298, 0.5384, 0.8027, 0.5287, 0.7956, 0.4214, 0.7228, 0.421, 0.4763, 0.255, 0.5686, 0.2557, 0.5714, 0.2421, 0.4761, 0.24, 0.0001137, 0.9754, 0.0001137, 0.9999, 0.01649, 0.9999, 0.01649, 0.9754, 0.216, 0.2193, 0.3159, 0.2336, 0.3185, 0.2189, 0.221, 0.2056, 0.2316, 0.5724, 0.3206, 0.5604, 0.3137, 0.4224, 0.2278, 0.4138, 0.1909, 0.2165, 0.1931, 0.2014, 0.002789, 0.1873, 0.00255, 0.2034, 0.0001136, 0.8083, 0.0001136, 0.8296, 0.01649, 0.8296, 0.01649, 0.8083, 0.3043, 0.9319, 0.3043, 0.9182, 0.2025, 0.9182, 0.2025, 0.9319, 0.2495, 0.7563, 0.3248, 0.7135, 0.3203, 0.5952, 0.2341, 0.6094, 0.3505, 0.2606, 0.3185, 0.255, 0.3132, 0.3879, 0.3447, 0.3943, 0.356, 0.572, 0.3198, 0.576, 0.3203, 0.5952, 0.3504, 0.5879, 0.5949, 0.278, 0.5689, 0.2765, 0.5594, 0.3972, 0.5842, 0.3953, 0.5842, 0.563, 0.5576, 0.5635, 0.5622, 0.5799, 0.5893, 0.5801, 0.7341, 0.2874, 0.7048, 0.2843, 0.6941, 0.3938, 0.7238, 0.3934, 0.7303, 0.5515, 0.6992, 0.5551, 0.7038, 0.5705, 0.7343, 0.567, 0.4742, 0.276, 0.4529, 0.2752, 0.4545, 0.3992, 0.4737, 0.3997, 0.4691, 0.5606, 0.4541, 0.561, 0.4481, 0.5775, 0.4689, 0.5776, 0.2212, 0.2405, 0.193, 0.2384, 0.1993, 0.3779, 0.2276, 0.3789, 0.2295, 0.5893, 0.2013, 0.5927, 0.2044, 0.6139, 0.2341, 0.6094, 0.1984, 0.3982, 0.1993, 0.3779, 0.002109, 0.3828, 0.002625, 0.4051, 0.225, 0.3987, 0.3134, 0.4076, 0.3132, 0.3879, 0.2276, 0.3789, 0.22, 0.766, 0.2044, 0.6139, 0.001593, 0.6286, 0.0126, 0.7824, 0.3502, 0.4098, 0.46, 0.4154, 0.4545, 0.3992, 0.3447, 0.3943, 0.5807, 0.4119, 0.6912, 0.4091, 0.6941, 0.3938, 0.5842, 0.3953, 0.2025, 0.9319, 0.2025, 0.9182, 0.1919, 0.9182, 0.1919, 0.9319, 0.7219, 0.4089, 0.7949, 0.4103, 0.7964, 0.3959, 0.7238, 0.3934, 0.6126, 0.7071, 0.7302, 0.6816, 0.7038, 0.5705, 0.5893, 0.5801, 0.4741, 0.4151, 0.5555, 0.4126, 0.5594, 0.3972, 0.4737, 0.3997, 0.3531, 0.7083, 0.4377, 0.7288, 0.4481, 0.5775, 0.3504, 0.5879, 0.1743, 0.8083, 0.1743, 0.8296, 0.1917, 0.8296, 0.1917, 0.8083, 0.7601, 0.6737, 0.8305, 0.652, 0.8068, 0.5547, 0.7343, 0.567, 0.4634, 0.7314, 0.5835, 0.7127, 0.5622, 0.5799, 0.4689, 0.5776, 0.01649, 0.8083, 0.01649, 0.8296, 0.1743, 0.8296, 0.1743, 0.8083, 0.3155, 0.9319, 0.3155, 0.9182, 0.3043, 0.9182, 0.3043, 0.9319, 0.2295, 0.5893, 0.3198, 0.576, 0.3206, 0.5604, 0.2316, 0.5724, 0.7303, 0.5515, 0.8034, 0.5406, 0.8027, 0.5287, 0.7298, 0.5384, 0.3155, 0.8241, 0.3155, 0.8083, 0.3043, 0.8083, 0.3043, 0.8241, 0.5842, 0.563, 0.6992, 0.5551, 0.6995, 0.542, 0.5855, 0.5486, 0.356, 0.572, 0.4541, 0.561, 0.4508, 0.5474, 0.353, 0.5586, 0.4691, 0.5606, 0.5576, 0.5635, 0.5601, 0.5503, 0.4692, 0.547, 0.2013, 0.5927, 0.2022, 0.5753, 0.000166, 0.5876, 0.0001136, 0.6061, 0.2497, 0.03456, 0.2191, 0.02467, 0.2175, 0.04301, 0.2474, 0.05237, 0.4724, 0.03964, 0.4449, 0.04159, 0.4446, 0.06332, 0.4715, 0.0618, 0.7642, 0.1317, 0.7349, 0.1222, 0.7324, 0.1356, 0.7616, 0.1444, 0.6206, 0.08431, 0.5912, 0.0748, 0.5896, 0.09231, 0.6182, 0.1008, 0.3616, 0.076, 0.3332, 0.07404, 0.3317, 0.08719, 0.3607, 0.08975, 0.3455, 0.4211, 0.3137, 0.4224, 0.3206, 0.5604, 0.353, 0.5586, 0.5825, 0.4248, 0.5577, 0.4244, 0.5601, 0.5503, 0.5855, 0.5486, 0.7228, 0.421, 0.6926, 0.421, 0.6995, 0.542, 0.7298, 0.5384, 0.4736, 0.4271, 0.4555, 0.4277, 0.4508, 0.5474, 0.4692, 0.547, 0.2278, 0.4138, 0.1994, 0.4141, 0.2022, 0.5753, 0.2316, 0.5724, 0.35, 0.224, 0.4536, 0.2391, 0.4446, 0.06332, 0.3607, 0.08975, 0.5985, 0.243, 0.7087, 0.2544, 0.7324, 0.1356, 0.6182, 0.1008, 0.7381, 0.2581, 0.8092, 0.2697, 0.8319, 0.1643, 0.7616, 0.1444, 0.4761, 0.24, 0.5714, 0.2421, 0.5896, 0.09231, 0.4715, 0.0618, 0.01649, 0.9754, 0.01649, 0.9999, 0.1743, 0.9999, 0.1743, 0.9754, 0.221, 0.2056, 0.3185, 0.2189, 0.3317, 0.08719, 0.2474, 0.05237, 0.1931, 0.2014, 0.2175, 0.04301, 0.01042, 0.0185, 0.002789, 0.1873, 0.01649, 0.8296, 0.01649, 0.9754, 0.1743, 0.9754, 0.1743, 0.8296, 0.3155, 0.9182, 0.3155, 0.8241, 0.3043, 0.8241, 0.3043, 0.9182, 0.465, 0.7621, 0.5869, 0.7372, 0.5835, 0.7127, 0.4634, 0.7314, 0.7644, 0.6915, 0.8344, 0.6683, 0.8305, 0.652, 0.7601, 0.6737, 0.3533, 0.7273, 0.4374, 0.7592, 0.4377, 0.7288, 0.3531, 0.7083, 0.6171, 0.7301, 0.7347, 0.7003, 0.7302, 0.6816, 0.6126, 0.7071, 0.2221, 0.7917, 0.22, 0.766, 0.0126, 0.7824, 0.01461, 0.8081, 0.216, 0.2193, 0.1909, 0.2165, 0.193, 0.2384, 0.2212, 0.2405, 0.4763, 0.255, 0.4583, 0.2537, 0.4529, 0.2752, 0.4742, 0.276, 0.7354, 0.2697, 0.7061, 0.2662, 0.7048, 0.2843, 0.7341, 0.2874, 0.5957, 0.257, 0.5686, 0.2557, 0.5689, 0.2765, 0.5949, 0.278, 0.3538, 0.2374, 0.3159, 0.2336, 0.3185, 0.255, 0.3505, 0.2606, 0.2515, 0.7808, 0.3258, 0.7317, 0.3248, 0.7135, 0.2495, 0.7563, 0.0001136, 0.8296, 0.0001137, 0.9754, 0.01649, 0.9754, 0.01649, 0.8296, 0.3043, 0.9182, 0.3043, 0.8241, 0.2025, 0.8241, 0.2025, 0.9182, 0.3504, 0.5879, 0.3203, 0.5952, 0.3248, 0.7135, 0.3531, 0.7083, 0.5893, 0.5801, 0.5622, 0.5799, 0.5835, 0.7127, 0.6126, 0.7071, 0.7343, 0.567, 0.7038, 0.5705, 0.7302, 0.6816, 0.7601, 0.6737, 0.4689, 0.5776, 0.4481, 0.5775, 0.4377, 0.7288, 0.4634, 0.7314, 0.2341, 0.6094, 0.2044, 0.6139, 0.22, 0.766, 0.2495, 0.7563, 0.1993, 0.3779, 0.193, 0.2384, 0.0009211, 0.2294, 0.002109, 0.3828, 0.2276, 0.3789, 0.3132, 0.3879, 0.3185, 0.255, 0.2212, 0.2405, 0.3447, 0.3943, 0.4545, 0.3992, 0.4529, 0.2752, 0.3505, 0.2606, 0.5842, 0.3953, 0.6941, 0.3938, 0.7048, 0.2843, 0.5949, 0.278, 0.2025, 0.9182, 0.2025, 0.8241, 0.1919, 0.8241, 0.1919, 0.9182, 0.7238, 0.3934, 0.7964, 0.3959, 0.8053, 0.2969, 0.7341, 0.2874, 0.4737, 0.3997, 0.5594, 0.3972, 0.5689, 0.2765, 0.4742, 0.276, 0.1743, 0.8296, 0.1743, 0.9754, 0.1917, 0.9754, 0.1917, 0.8296, 0.2175, 0.04301, 0.01042, 0.0185, 0.01139, 0.0001136, 0.2191, 0.02467, 0.2278, 0.4138, 0.225, 0.3987, 0.3134, 0.4076, 0.3137, 0.4224, 0.4689, 0.5776, 0.4691, 0.5606, 0.5576, 0.5635, 0.5622, 0.5799, 0.2474, 0.05237, 0.2497, 0.03456, 0.3332, 0.07404, 0.3317, 0.08719, 0.7343, 0.567, 0.7303, 0.5515, 0.8034, 0.5406, 0.8068, 0.5547, 0.1743, 0.9754, 0.1917, 0.9754, 0.1917, 0.9999, 0.1743, 0.9999, 0.3504, 0.5879, 0.356, 0.572, 0.4541, 0.561, 0.4481, 0.5775, 0.4742, 0.276, 0.4763, 0.255, 0.5686, 0.2557, 0.5689, 0.2765, 0.4715, 0.0618, 0.4724, 0.03964, 0.5912, 0.0748, 0.5896, 0.09231, 0.5893, 0.5801, 0.5842, 0.563, 0.6992, 0.5551, 0.7038, 0.5705, 0.7228, 0.421, 0.7219, 0.4089, 0.7949, 0.4103, 0.7956, 0.4214, 0.7616, 0.1444, 0.7642, 0.1317, 0.8344, 0.1527, 0.8319, 0.1643, 0.7341, 0.2874, 0.7354, 0.2697, 0.8065, 0.2805, 0.8053, 0.2969, 0.2025, 0.8241, 0.1919, 0.8241, 0.1919, 0.8083, 0.2025, 0.8083, 0.5825, 0.4248, 0.5807, 0.4119, 0.6912, 0.4091, 0.6926, 0.421, 0.5949, 0.278, 0.5957, 0.257, 0.7061, 0.2662, 0.7048, 0.2843, 0.6182, 0.1008, 0.6206, 0.08431, 0.7349, 0.1222, 0.7324, 0.1356, 0.3455, 0.4211, 0.3502, 0.4098, 0.46, 0.4154, 0.4555, 0.4277, 0.4736, 0.4271, 0.4741, 0.4151, 0.5555, 0.4126, 0.5577, 0.4244, 0.3607, 0.08975, 0.3616, 0.076, 0.4449, 0.04159, 0.4446, 0.06332, 0.3505, 0.2606, 0.3538, 0.2374, 0.4583, 0.2537, 0.4529, 0.2752, 0.2044, 0.6139, 0.001593, 0.6286, 0.0001136, 0.6061, 0.2013, 0.5927, 0.2212, 0.2405, 0.216, 0.2193, 0.3159, 0.2336, 0.3185, 0.255, 0.1994, 0.4141, 0.002024, 0.4215, 0.002625, 0.4051, 0.1984, 0.3982, 0.193, 0.2384, 0.0009211, 0.2294, 0.00255, 0.2034, 0.1909, 0.2165, 0.2495, 0.7563, 0.2515, 0.7808, 0.2221, 0.7917, 0.22, 0.766, 0.2316, 0.5724, 0.2295, 0.5893, 0.2013, 0.5927, 0.2022, 0.5753, 0.2276, 0.3789, 0.225, 0.3987, 0.1984, 0.3982, 0.1993, 0.3779, 0.221, 0.2056, 0.216, 0.2193, 0.1909, 0.2165, 0.1931, 0.2014, 0.4634, 0.7314, 0.465, 0.7621, 0.4374, 0.7592, 0.4377, 0.7288, 0.4692, 0.547, 0.4691, 0.5606, 0.4541, 0.561, 0.4508, 0.5474, 0.4737, 0.3997, 0.4741, 0.4151, 0.46, 0.4154, 0.4545, 0.3992, 0.4761, 0.24, 0.4763, 0.255, 0.4583, 0.2537, 0.4536, 0.2391, 0.7601, 0.6737, 0.7644, 0.6915, 0.7347, 0.7003, 0.7302, 0.6816, 0.7298, 0.5384, 0.7303, 0.5515, 0.6992, 0.5551, 0.6995, 0.542, 0.7238, 0.3934, 0.7219, 0.4089, 0.6912, 0.4091, 0.6941, 0.3938, 0.7381, 0.2581, 0.7354, 0.2697, 0.7061, 0.2662, 0.7087, 0.2544, 0.5855, 0.5486, 0.5842, 0.563, 0.5576, 0.5635, 0.5601, 0.5503, 0.5985, 0.243, 0.5957, 0.257, 0.5686, 0.2557, 0.5714, 0.2421, 0.6126, 0.7071, 0.6171, 0.7301, 0.5869, 0.7372, 0.5835, 0.7127, 0.5842, 0.3953, 0.5807, 0.4119, 0.5555, 0.4126, 0.5594, 0.3972, 0.3531, 0.7083, 0.3533, 0.7273, 0.3258, 0.7317, 0.3248, 0.7135, 0.353, 0.5586, 0.356, 0.572, 0.3198, 0.576, 0.3206, 0.5604, 0.35, 0.224, 0.3538, 0.2374, 0.3159, 0.2336, 0.3185, 0.2189, 0.3447, 0.3943, 0.3502, 0.4098, 0.3134, 0.4076, 0.3132, 0.3879, 0.2341, 0.6094, 0.2295, 0.5893, 0.3198, 0.576, 0.3203, 0.5952, 0.3607, 0.08975, 0.35, 0.224, 0.3185, 0.2189, 0.3317, 0.08719, 0.3502, 0.4098, 0.3455, 0.4211, 0.3137, 0.4224, 0.3134, 0.4076, 0.6182, 0.1008, 0.5985, 0.243, 0.5714, 0.2421, 0.5896, 0.09231, 0.5807, 0.4119, 0.5825, 0.4248, 0.5577, 0.4244, 0.5555, 0.4126, 0.7616, 0.1444, 0.7381, 0.2581, 0.7087, 0.2544, 0.7324, 0.1356, 0.7219, 0.4089, 0.7228, 0.421, 0.6926, 0.421, 0.6912, 0.4091, 0.4715, 0.0618, 0.4761, 0.24, 0.4536, 0.2391, 0.4446, 0.06332, 0.4741, 0.4151, 0.4736, 0.4271, 0.4555, 0.4277, 0.46, 0.4154, 0.2474, 0.05237, 0.221, 0.2056, 0.1931, 0.2014, 0.2175, 0.04301, 0.225, 0.3987, 0.2278, 0.4138, 0.1994, 0.4141, 0.1984, 0.3982, 0.2022, 0.5753, 0.000166, 0.5876, 0.002024, 0.4215, 0.1994, 0.4141, 0.3538, 0.2374, 0.35, 0.224, 0.4536, 0.2391, 0.4583, 0.2537, 0.4692, 0.547, 0.4736, 0.4271, 0.5577, 0.4244, 0.5601, 0.5503, 0.353, 0.5586, 0.3455, 0.4211, 0.4555, 0.4277, 0.4508, 0.5474, 0.5957, 0.257, 0.5985, 0.243, 0.7087, 0.2544, 0.7061, 0.2662, 0.5855, 0.5486, 0.5825, 0.4248, 0.6926, 0.421, 0.6995, 0.542, 0.3043, 0.8241, 0.2025, 0.8241, 0.2025, 0.8083, 0.3043, 0.8083, 0.7354, 0.2697, 0.7381, 0.2581, 0.8092, 0.2697, 0.8065, 0.2805, 0.7298, 0.5384, 0.7228, 0.421, 0.7956, 0.4214, 0.8027, 0.5287, 0.4763, 0.255, 0.4761, 0.24, 0.5714, 0.2421, 0.5686, 0.2557, 0.0001137, 0.9754, 0.01649, 0.9754, 0.01649, 0.9999, 0.0001137, 0.9999, 0.216, 0.2193, 0.221, 0.2056, 0.3185, 0.2189, 0.3159, 0.2336, 0.2316, 0.5724, 0.2278, 0.4138, 0.3137, 0.4224, 0.3206, 0.5604, 0.1909, 0.2165, 0.00255, 0.2034, 0.002789, 0.1873, 0.1931, 0.2014, 0.0001136, 0.8083, 0.01649, 0.8083, 0.01649, 0.8296, 0.0001136, 0.8296, 0.3043, 0.9319, 0.2025, 0.9319, 0.2025, 0.9182, 0.3043, 0.9182, 0.2495, 0.7563, 0.2341, 0.6094, 0.3203, 0.5952, 0.3248, 0.7135, 0.3505, 0.2606, 0.3447, 0.3943, 0.3132, 0.3879, 0.3185, 0.255, 0.356, 0.572, 0.3504, 0.5879, 0.3203, 0.5952, 0.3198, 0.576, 0.5949, 0.278, 0.5842, 0.3953, 0.5594, 0.3972, 0.5689, 0.2765, 0.5842, 0.563, 0.5893, 0.5801, 0.5622, 0.5799, 0.5576, 0.5635, 0.7341, 0.2874, 0.7238, 0.3934, 0.6941, 0.3938, 0.7048, 0.2843, 0.7303, 0.5515, 0.7343, 0.567, 0.7038, 0.5705, 0.6992, 0.5551, 0.4742, 0.276, 0.4737, 0.3997, 0.4545, 0.3992, 0.4529, 0.2752, 0.4691, 0.5606, 0.4689, 0.5776, 0.4481, 0.5775, 0.4541, 0.561, 0.2212, 0.2405, 0.2276, 0.3789, 0.1993, 0.3779, 0.193, 0.2384, 0.2295, 0.5893, 0.2341, 0.6094, 0.2044, 0.6139, 0.2013, 0.5927, 0.1984, 0.3982, 0.002625, 0.4051, 0.002109, 0.3828, 0.1993, 0.3779, 0.225, 0.3987, 0.2276, 0.3789, 0.3132, 0.3879, 0.3134, 0.4076, 0.22, 0.766, 0.0126, 0.7824, 0.001593, 0.6286, 0.2044, 0.6139, 0.3502, 0.4098, 0.3447, 0.3943, 0.4545, 0.3992, 0.46, 0.4154, 0.5807, 0.4119, 0.5842, 0.3953, 0.6941, 0.3938, 0.6912, 0.4091, 0.2025, 0.9319, 0.1919, 0.9319, 0.1919, 0.9182, 0.2025, 0.9182, 0.7219, 0.4089, 0.7238, 0.3934, 0.7964, 0.3959, 0.7949, 0.4103, 0.6126, 0.7071, 0.5893, 0.5801, 0.7038, 0.5705, 0.7302, 0.6816, 0.4741, 0.4151, 0.4737, 0.3997, 0.5594, 0.3972, 0.5555, 0.4126, 0.3531, 0.7083, 0.3504, 0.5879, 0.4481, 0.5775, 0.4377, 0.7288, 0.1743, 0.8083, 0.1917, 0.8083, 0.1917, 0.8296, 0.1743, 0.8296, 0.7601, 0.6737, 0.7343, 0.567, 0.8068, 0.5547, 0.8305, 0.652, 0.4634, 0.7314, 0.4689, 0.5776, 0.5622, 0.5799, 0.5835, 0.7127, 0.01649, 0.8083, 0.1743, 0.8083, 0.1743, 0.8296, 0.01649, 0.8296, 0.3155, 0.9319, 0.3043, 0.9319, 0.3043, 0.9182, 0.3155, 0.9182, 0.2295, 0.5893, 0.2316, 0.5724, 0.3206, 0.5604, 0.3198, 0.576, 0.7303, 0.5515, 0.7298, 0.5384, 0.8027, 0.5287, 0.8034, 0.5406, 0.3155, 0.8241, 0.3043, 0.8241, 0.3043, 0.8083, 0.3155, 0.8083, 0.5842, 0.563, 0.5855, 0.5486, 0.6995, 0.542, 0.6992, 0.5551, 0.356, 0.572, 0.353, 0.5586, 0.4508, 0.5474, 0.4541, 0.561, 0.4691, 0.5606, 0.4692, 0.547, 0.5601, 0.5503, 0.5576, 0.5635, 0.2013, 0.5927, 0.0001136, 0.6061, 0.000166, 0.5876, 0.2022, 0.5753, 0.2497, 0.03456, 0.2474, 0.05237, 0.2175, 0.04301, 0.2191, 0.02467, 0.4724, 0.03964, 0.4715, 0.0618, 0.4446, 0.06332, 0.4449, 0.04159, 0.7642, 0.1317, 0.7616, 0.1444, 0.7324, 0.1356, 0.7349, 0.1222, 0.6206, 0.08431, 0.6182, 0.1008, 0.5896, 0.09231, 0.5912, 0.0748, 0.3616, 0.076, 0.3607, 0.08975, 0.3317, 0.08719, 0.3332, 0.07404, 0.3455, 0.4211, 0.353, 0.5586, 0.3206, 0.5604, 0.3137, 0.4224, 0.5825, 0.4248, 0.5855, 0.5486, 0.5601, 0.5503, 0.5577, 0.4244, 0.7228, 0.421, 0.7298, 0.5384, 0.6995, 0.542, 0.6926, 0.421, 0.4736, 0.4271, 0.4692, 0.547, 0.4508, 0.5474, 0.4555, 0.4277, 0.2278, 0.4138, 0.2316, 0.5724, 0.2022, 0.5753, 0.1994, 0.4141, 0.35, 0.224, 0.3607, 0.08975, 0.4446, 0.06332, 0.4536, 0.2391, 0.5985, 0.243, 0.6182, 0.1008, 0.7324, 0.1356, 0.7087, 0.2544, 0.7381, 0.2581, 0.7616, 0.1444, 0.8319, 0.1643, 0.8092, 0.2697, 0.4761, 0.24, 0.4715, 0.0618, 0.5896, 0.09231, 0.5714, 0.2421, 0.01649, 0.9754, 0.1743, 0.9754, 0.1743, 0.9999, 0.01649, 0.9999, 0.221, 0.2056, 0.2474, 0.05237, 0.3317, 0.08719, 0.3185, 0.2189, 0.1931, 0.2014, 0.002789, 0.1873, 0.01042, 0.0185, 0.2175, 0.04301, 0.01649, 0.8296, 0.1743, 0.8296, 0.1743, 0.9754, 0.01649, 0.9754, 0.3155, 0.9182, 0.3043, 0.9182, 0.3043, 0.8241, 0.3155, 0.8241, 0.465, 0.7621, 0.4634, 0.7314, 0.5835, 0.7127, 0.5869, 0.7372, 0.7644, 0.6915, 0.7601, 0.6737, 0.8305, 0.652, 0.8344, 0.6683, 0.3533, 0.7273, 0.3531, 0.7083, 0.4377, 0.7288, 0.4374, 0.7592, 0.6171, 0.7301, 0.6126, 0.7071, 0.7302, 0.6816, 0.7347, 0.7003, 0.2221, 0.7917, 0.01461, 0.8081, 0.0126, 0.7824, 0.22, 0.766, 0.216, 0.2193, 0.2212, 0.2405, 0.193, 0.2384, 0.1909, 0.2165, 0.4763, 0.255, 0.4742, 0.276, 0.4529, 0.2752, 0.4583, 0.2537, 0.7354, 0.2697, 0.7341, 0.2874, 0.7048, 0.2843, 0.7061, 0.2662, 0.5957, 0.257, 0.5949, 0.278, 0.5689, 0.2765, 0.5686, 0.2557, 0.3538, 0.2374, 0.3505, 0.2606, 0.3185, 0.255, 0.3159, 0.2336, 0.2515, 0.7808, 0.2495, 0.7563, 0.3248, 0.7135, 0.3258, 0.7317, 0.0001136, 0.8296, 0.01649, 0.8296, 0.01649, 0.9754, 0.0001137, 0.9754, 0.3043, 0.9182, 0.2025, 0.9182, 0.2025, 0.8241, 0.3043, 0.8241, 0.3504, 0.5879, 0.3531, 0.7083, 0.3248, 0.7135, 0.3203, 0.5952, 0.5893, 0.5801, 0.6126, 0.7071, 0.5835, 0.7127, 0.5622, 0.5799, 0.7343, 0.567, 0.7601, 0.6737, 0.7302, 0.6816, 0.7038, 0.5705, 0.4689, 0.5776, 0.4634, 0.7314, 0.4377, 0.7288, 0.4481, 0.5775, 0.2341, 0.6094, 0.2495, 0.7563, 0.22, 0.766, 0.2044, 0.6139, 0.1993, 0.3779, 0.002109, 0.3828, 0.0009211, 0.2294, 0.193, 0.2384, 0.2276, 0.3789, 0.2212, 0.2405, 0.3185, 0.255, 0.3132, 0.3879, 0.3447, 0.3943, 0.3505, 0.2606, 0.4529, 0.2752, 0.4545, 0.3992, 0.5842, 0.3953, 0.5949, 0.278, 0.7048, 0.2843, 0.6941, 0.3938, 0.2025, 0.9182, 0.1919, 0.9182, 0.1919, 0.8241, 0.2025, 0.8241, 0.7238, 0.3934, 0.7341, 0.2874, 0.8053, 0.2969, 0.7964, 0.3959, 0.4737, 0.3997, 0.4742, 0.276, 0.5689, 0.2765, 0.5594, 0.3972, 0.1743, 0.8296, 0.1917, 0.8296, 0.1917, 0.9754, 0.1743, 0.9754])
me_cube_001.use_remesh_fix_poles = True
me_cube_001.use_remesh_preserve_attributes = False
me_cube_001.use_mirror_vertex_groups = False
me_cube_001.update()

# ---- objects
ob_cube = bpy.data.objects.new('Cube', me_cube)
ob_cube_001 = bpy.data.objects.new('Cube.001', me_cube_001)

# ---- transforms, parenting, visibility, modifiers, constraints
ob_cube.location = (0.0, 0.0, 0.0)
ob_cube.lock_rotations_4d = False
ob_cube.empty_display_type = 'ARROWS'
ob_cube.lineart.crease_threshold = 0.0
ob_cube_001.location = (0.0, 0.0, 0.0)
ob_cube_001.lineart.crease_threshold = 0.0

# ---- collection membership
col_collection.objects.link(ob_cube)
col_collection.objects.link(ob_cube_001)

# ---- scene / render settings (as saved in the file)
scene.frame_start = 1; scene.frame_end = 250; scene.frame_set(2)
scene.render.engine = 'BLENDER_EEVEE_NEXT'
scene.cycles.use_denoising = False
scene.cycles.samples = 128
scene.cycles.sampling_pattern = 'TABULATED_SOBOL'
scene.cycles.use_adaptive_sampling = False
scene.cycles.use_light_tree = False
scene.view_settings.view_transform = 'Filmic'
bpy.context.view_layer.update()

# ---- added for rendering (the .blend has no active camera and no usable light): camera, sun
cam_auto = bpy.data.cameras.new('AutoCamera')
cam_auto.lens = 50.0
cam_auto.sensor_width = 36.0
cam_auto.clip_end = 1000.0
ob_auto_camera = bpy.data.objects.new('AutoCamera', cam_auto)
scene.collection.objects.link(ob_auto_camera)
ob_auto_camera.location = (4.13701, -4.96441, 3.82215)
ob_auto_camera.rotation_euler = (1.09748, -7.21219e-08, 0.694738)
scene.camera = ob_auto_camera
light_auto_sun = bpy.data.lights.new('AutoSun', 'SUN')
light_auto_sun.energy = 3.0
light_auto_sun.angle = 0.0523599
ob_auto_sun = bpy.data.objects.new('AutoSun', light_auto_sun)
scene.collection.objects.link(ob_auto_sun)
ob_auto_sun.rotation_euler = (0.872665, 0.174533, 0.523599)
bpy.context.view_layer.update()

